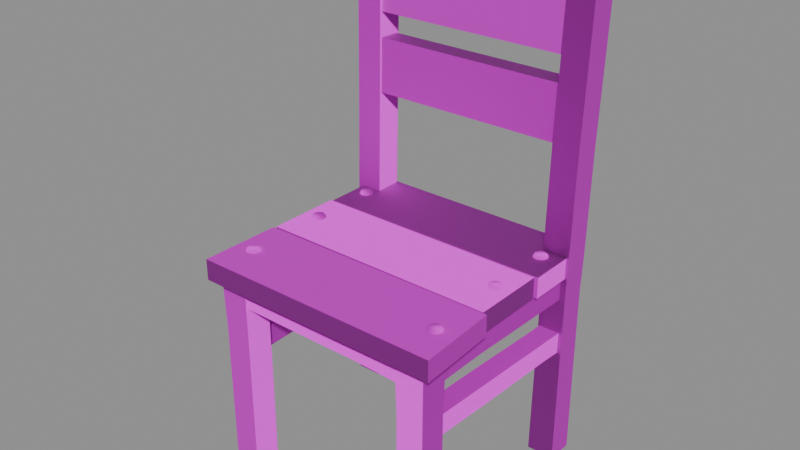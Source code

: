 # Source: chair_1.blend  (saved by Blender 5.1.30; exported with 4.5.12 LTS)
import bpy
from mathutils import Matrix  # noqa: F401  (used for matrix-valued properties, if any)

bpy.ops.wm.read_factory_settings(use_empty=True)
scene = bpy.context.scene
scene.name = 'Scene'

# ---- images (referenced by path relative to the original .blend; pixels are not part of the script)
import os
ASSET_DIR = os.environ.get("B2B_ASSET_DIR", "")  # directory of the original .blend (textures are referenced by path, not embedded)
HERE = os.path.dirname(os.path.abspath(__file__))  # packed textures are extracted next to this script under _unpacked/

def load_image(name, relpath, width, height, colorspace="sRGB"):
    """Load a texture the original file referenced (path relative to the .blend, or extracted next to this script)."""
    p = next((c for c in (os.path.join(HERE, relpath), os.path.join(ASSET_DIR, relpath)) if relpath and os.path.exists(c)), "")
    if p:
        img = bpy.data.images.load(p, check_existing=True)
        img.name = name
    else:  # same state as the original file: an image datablock whose file is absent (Cycles renders it pink)
        img = bpy.data.images.new(name, width, height)
        img.source = "FILE"
        img.filepath = "//" + (relpath or name)
    img.colorspace_settings.name = colorspace
    return img
img_t_trim_furniture_basecolor_png = load_image('T_Trim_Furniture_BaseColor.png', 'T_Trim_Furniture_BaseColor.png', 1024, 1024, 'sRGB')
img_t_trim_furniture_normal_png = load_image('T_Trim_Furniture_Normal.png', 'T_Trim_Furniture_Normal.png', 1024, 1024, 'Non-Color')
img_t_trim_metal_basecolor_png = load_image('T_Trim_Metal_BaseColor.png', 'T_Trim_Metal_BaseColor.png', 1024, 1024, 'sRGB')
img_t_trim_metal_normal_png = load_image('T_Trim_Metal_Normal.png', 'T_Trim_Metal_Normal.png', 1024, 1024, 'Non-Color')

# ---- materials (node trees are filled in below, after node groups)
mat_mi_trim_furniture = bpy.data.materials.new('MI_Trim_Furniture')
mat_mi_trim_furniture.roughness = 0.8727
mat_mi_trim_metal = bpy.data.materials.new('MI_Trim_Metal')
mat_mi_trim_metal.roughness = 0.8727

# ---- material node trees
mat_mi_trim_furniture.use_nodes = True; mat_mi_trim_furniture.node_tree.nodes.clear()
_N = mat_mi_trim_furniture.node_tree.nodes; _L = mat_mi_trim_furniture.node_tree.links
n0 = _N.new('ShaderNodeBsdfPrincipled'); n0.name = 'Principled BSDF'; n0.location = (-200, 100)
n0.inputs[2].default_value = 0.8727
n1 = _N.new('ShaderNodeOutputMaterial'); n1.name = 'Material Output'; n1.location = (200, 100)
n2 = _N.new('ShaderNodeNormalMap'); n2.name = 'Normal Map'; n2.location = (-600, -600)
n2.label = 'Normal/Map'
n3 = _N.new('ShaderNodeTexImage'); n3.name = 'Image Texture'; n3.location = (-600, 300)
n3.image = img_t_trim_furniture_basecolor_png
n4 = _N.new('ShaderNodeTexImage'); n4.name = 'Image Texture.001'; n4.location = (-900, -1200)
n4.image = img_t_trim_furniture_normal_png
_L.new(n0.outputs[0], n1.inputs[0])
_L.new(n2.outputs[0], n0.inputs[5])
_L.new(n3.outputs[0], n0.inputs[0])
_L.new(n4.outputs[0], n2.inputs[1])
n1.is_active_output = True
mat_mi_trim_metal.use_nodes = True; mat_mi_trim_metal.node_tree.nodes.clear()
_N = mat_mi_trim_metal.node_tree.nodes; _L = mat_mi_trim_metal.node_tree.links
n0 = _N.new('ShaderNodeBsdfPrincipled'); n0.name = 'Principled BSDF'; n0.location = (-200, 100)
n0.inputs[2].default_value = 0.8727
n1 = _N.new('ShaderNodeOutputMaterial'); n1.name = 'Material Output'; n1.location = (200, 100)
n2 = _N.new('ShaderNodeNormalMap'); n2.name = 'Normal Map'; n2.location = (-600, -600)
n2.label = 'Normal/Map'
n3 = _N.new('ShaderNodeTexImage'); n3.name = 'Image Texture'; n3.location = (-600, 300)
n3.image = img_t_trim_metal_basecolor_png
n4 = _N.new('ShaderNodeTexImage'); n4.name = 'Image Texture.001'; n4.location = (-900, -1200)
n4.image = img_t_trim_metal_normal_png
_L.new(n0.outputs[0], n1.inputs[0])
_L.new(n2.outputs[0], n0.inputs[5])
_L.new(n3.outputs[0], n0.inputs[0])
_L.new(n4.outputs[0], n2.inputs[1])
n1.is_active_output = True

# ---- meshes
me_cube_180 = bpy.data.meshes.new('Cube.180')
me_cube_180.from_pydata([(0.2825, 0.2014, -0.0001396), (0.2821, 0.209, 0.48), (0.2825, 0.2635, -0.002706), (0.2821, 0.2702, 0.4775), (0.2204, 0.2014, -0.0001396), (0.2208, 0.209, 0.48), (0.2204, 0.2635, -0.002706), (0.2208, 0.2702, 0.4775), (0.2814, 0.2057, 0.2478), (0.2814, 0.2656, 0.2453), (0.2215, 0.2656, 0.2453), (0.2215, 0.2057, 0.2478), (0.2807, 0.209, 0.402), (0.2807, 0.2675, 0.3995), (0.2222, 0.2675, 0.3995), (0.2222, 0.209, 0.402), (0.2601, -0.17, -0.001575), (0.2632, -0.1669, 0.4788), (0.2601, -0.2313, -0.001575), (0.2632, -0.2344, 0.4788), (0.1988, -0.17, -0.001575), (0.1957, -0.1669, 0.4788), (0.1988, -0.2313, -0.001575), (0.1957, -0.2344, 0.4788), (0.2604, -0.1698, 0.2464), (0.2604, -0.2316, 0.2464), (0.1985, -0.2316, 0.2464), (0.1985, -0.1698, 0.2464), (0.2617, -0.1685, 0.4007), (0.2617, -0.2329, 0.4007), (0.1973, -0.2329, 0.4007), (0.1973, -0.1685, 0.4007), (0.29, 0.2302, 1.12), (0.2903, 0.2913, 1.113), (0.229, 0.2915, 1.114), (0.2288, 0.2305, 1.121), (0.2258, 0.2248, 1.034), (0.226, 0.2858, 1.027), (0.2872, 0.2856, 1.026), (0.287, 0.2245, 1.033), (0.2217, 0.2763, 0.7198), (0.2829, 0.2151, 0.7223), (0.2217, 0.2151, 0.7223), (0.2829, 0.2763, 0.7198), (0.2602, -0.2314, 0.3236), (0.1988, -0.2314, 0.3236), (0.1988, -0.17, 0.3236), (0.2602, -0.17, 0.3236), (-0.2825, 0.2014, -0.0001396), (-0.2821, 0.209, 0.48), (-0.2825, 0.2635, -0.002706), (-0.2821, 0.2702, 0.4775), (-0.2204, 0.2014, -0.0001396), (-0.2208, 0.209, 0.48), (-0.2204, 0.2635, -0.002706), (-0.2208, 0.2702, 0.4775), (-0.2814, 0.2057, 0.2478), (-0.2814, 0.2656, 0.2453), (-0.2215, 0.2656, 0.2453), (-0.2215, 0.2057, 0.2478), (-0.2807, 0.209, 0.402), (-0.2807, 0.2675, 0.3995), (-0.2222, 0.2675, 0.3995), (-0.2222, 0.209, 0.402), (-0.2601, -0.17, -0.001575), (-0.2632, -0.1669, 0.4788), (-0.2601, -0.2313, -0.001575), (-0.2632, -0.2344, 0.4788), (-0.1988, -0.17, -0.001575), (-0.1957, -0.1669, 0.4788), (-0.1988, -0.2313, -0.001575), (-0.1957, -0.2344, 0.4788), (-0.2604, -0.1698, 0.2464), (-0.2604, -0.2316, 0.2464), (-0.1985, -0.2316, 0.2464), (-0.1985, -0.1698, 0.2464), (-0.2617, -0.1685, 0.4007), (-0.2617, -0.2329, 0.4007), (-0.1973, -0.2329, 0.4007), (-0.1973, -0.1685, 0.4007), (-0.29, 0.2302, 1.12), (-0.2903, 0.2913, 1.113), (-0.229, 0.2915, 1.114), (-0.2288, 0.2305, 1.121), (-0.2258, 0.2248, 1.034), (-0.226, 0.2858, 1.027), (-0.2872, 0.2856, 1.026), (-0.287, 0.2245, 1.033), (-0.2217, 0.2763, 0.7198), (-0.2829, 0.2151, 0.7223), (-0.2217, 0.2151, 0.7223), (-0.2829, 0.2763, 0.7198), (-0.2602, -0.2314, 0.3236), (-0.1988, -0.2314, 0.3236), (-0.1988, -0.17, 0.3236), (-0.2602, -0.17, 0.3236), (0.2556, -0.2198, 0.2717), (0.2749, 0.2474, 0.2708), (0.2556, -0.2198, 0.3191), (0.2749, 0.2474, 0.32), (0.2083, -0.2179, 0.2717), (0.2258, 0.2493, 0.2708), (0.2083, -0.2179, 0.3191), (0.2258, 0.2493, 0.32), (0.2642, -0.01197, 0.2713), (0.2642, -0.01197, 0.3195), (0.2161, -0.01008, 0.3195), (0.2161, -0.01008, 0.2713), (0.2704, 0.1603, 0.2719), (0.2704, 0.1603, 0.3189), (0.2235, 0.1621, 0.3189), (0.2235, 0.1621, 0.2719), (-0.2556, -0.2198, 0.2717), (-0.2749, 0.2474, 0.2708), (-0.2556, -0.2198, 0.3191), (-0.2749, 0.2474, 0.32), (-0.2083, -0.2179, 0.2717), (-0.2258, 0.2493, 0.2708), (-0.2083, -0.2179, 0.3191), (-0.2258, 0.2493, 0.32), (-0.2642, -0.01197, 0.2713), (-0.2642, -0.01197, 0.3195), (-0.2161, -0.01008, 0.3195), (-0.2161, -0.01008, 0.2713), (-0.2704, 0.1603, 0.2719), (-0.2704, 0.1603, 0.3189), (-0.2235, 0.1621, 0.3189), (-0.2235, 0.1621, 0.2719), (-0.2681, 0.1057, 0.4501), (-0.2681, 0.1057, 0.4981), (-0.2681, 0.275, 0.4501), (-0.2681, 0.275, 0.4981), (0.2764, 0.1071, 0.4501), (0.2764, 0.1071, 0.4981), (0.2764, 0.2764, 0.4501), (0.2764, 0.2764, 0.4981), (-0.2291, 0.2246, 0.8544), (-0.2291, 0.275, 0.8526), (-0.2291, 0.2203, 0.7315), (-0.2291, 0.2707, 0.7297), (0.2291, 0.2246, 0.8544), (0.2291, 0.275, 0.8526), (0.2291, 0.2203, 0.7315), (0.2291, 0.2707, 0.7297), (0.2291, 0.2677, 0.9087), (0.2291, 0.2264, 0.9105), (0.2291, 0.2715, 1.032), (0.2291, 0.2302, 1.033), (-0.2291, 0.2677, 0.9087), (-0.2291, 0.2264, 0.9105), (-0.2291, 0.2715, 1.032), (-0.2291, 0.2302, 1.033), (0.2698, 0.1034, 0.4501), (0.2698, 0.1034, 0.4981), (0.2698, -0.0659, 0.4501), (0.2698, -0.0659, 0.4981), (-0.2729, 0.1034, 0.4501), (-0.2729, 0.1034, 0.4981), (-0.2729, -0.0659, 0.4501), (-0.2729, -0.0659, 0.4981), (-0.2766, -0.07095, 0.4501), (-0.2766, -0.07095, 0.4981), (-0.2791, -0.2574, 0.4501), (-0.2791, -0.2574, 0.4981), (0.2799, -0.06827, 0.4501), (0.2799, -0.06827, 0.4981), (0.2898, -0.2545, 0.4501), (0.2898, -0.2545, 0.4981), (-0.2193, -0.1748, 0.4588), (0.2334, -0.1722, 0.4619), (-0.2193, -0.2265, 0.4588), (0.2334, -0.2291, 0.4619), (-0.2193, -0.1748, 0.3975), (0.2334, -0.1722, 0.3944), (-0.2193, -0.2265, 0.3975), (0.2334, -0.2291, 0.3944), (0.01445, -0.1746, 0.4591), (0.01445, -0.2268, 0.4591), (0.01445, -0.2268, 0.3972), (0.01445, -0.1746, 0.3972), (0.1599, -0.1735, 0.4603), (0.1599, -0.2278, 0.4603), (0.1599, -0.2278, 0.3959), (0.1599, -0.1735, 0.3959), (0.08716, -0.2266, 0.4588), (0.08716, -0.2266, 0.3974), (0.08716, -0.1748, 0.3974), (0.08716, -0.1748, 0.4588), (-0.2189, 0.2458, 0.4588), (-0.2095, -0.2069, 0.4619), (-0.2646, 0.2451, 0.4588), (-0.2599, -0.2077, 0.4619), (-0.2189, 0.2458, 0.3975), (-0.2095, -0.2069, 0.3944), (-0.2646, 0.2451, 0.3975), (-0.2599, -0.2077, 0.3944), (-0.215, 0.01204, 0.4591), (-0.2612, 0.01131, 0.4591), (-0.2612, 0.01131, 0.3972), (-0.215, 0.01204, 0.3972), (-0.2118, -0.1334, 0.4603), (-0.2599, -0.1341, 0.4603), (-0.2599, -0.1341, 0.3959), (-0.2118, -0.1334, 0.3959), (-0.2599, -0.06139, 0.4588), (-0.2599, -0.06139, 0.3974), (-0.214, -0.06067, 0.3974), (-0.214, -0.06067, 0.4588), (0.2686, 0.2532, 0.4588), (0.2588, -0.1994, 0.4619), (0.2228, 0.2544, 0.4588), (0.2084, -0.1981, 0.4619), (0.2686, 0.2532, 0.3975), (0.2588, -0.1994, 0.3944), (0.2228, 0.2544, 0.3975), (0.2084, -0.1981, 0.3944), (0.2625, 0.01952, 0.4591), (0.2164, 0.02075, 0.4591), (0.2164, 0.02075, 0.3972), (0.2625, 0.01952, 0.3972), (0.2596, -0.1259, 0.4603), (0.2115, -0.1246, 0.4603), (0.2115, -0.1246, 0.3959), (0.2596, -0.1259, 0.3959), (0.2146, -0.05194, 0.4588), (0.2146, -0.05194, 0.3974), (0.2604, -0.05317, 0.3974), (0.2604, -0.05317, 0.4588), (0.2373, -0.1835, 0.503), (0.2373, -0.1902, 0.4905), (0.2473, -0.1793, 0.503), (0.2521, -0.1841, 0.4905), (0.2515, -0.1693, 0.503), (0.2582, -0.1693, 0.4905), (0.2473, -0.1592, 0.503), (0.2521, -0.1545, 0.4905), (0.2373, -0.155, 0.503), (0.2373, -0.1483, 0.4905), (0.2272, -0.1592, 0.503), (0.2225, -0.1545, 0.4905), (0.2231, -0.1693, 0.503), (0.2164, -0.1693, 0.4905), (0.2272, -0.1793, 0.503), (0.2225, -0.1841, 0.4905), (0.2421, 0.01654, 0.503), (0.2469, 0.01193, 0.4905), (0.246, 0.0267, 0.503), (0.2527, 0.02688, 0.4905), (0.2415, 0.03664, 0.503), (0.2461, 0.0415, 0.4905), (0.2314, 0.04053, 0.503), (0.2312, 0.04723, 0.4905), (0.2214, 0.03611, 0.503), (0.2166, 0.04072, 0.4905), (0.2175, 0.02595, 0.503), (0.2108, 0.02577, 0.4905), (0.222, 0.01601, 0.503), (0.2174, 0.01115, 0.4905), (0.2321, 0.01211, 0.503), (0.2323, 0.005413, 0.4905), (0.2421, 0.1737, 0.503), (0.2469, 0.1691, 0.4905), (0.246, 0.1838, 0.503), (0.2527, 0.184, 0.4905), (0.2415, 0.1938, 0.503), (0.2461, 0.1986, 0.4905), (0.2314, 0.1977, 0.503), (0.2312, 0.2044, 0.4905), (0.2214, 0.1932, 0.503), (0.2166, 0.1979, 0.4905), (0.2175, 0.1831, 0.503), (0.2108, 0.1829, 0.4905), (0.222, 0.1731, 0.503), (0.2174, 0.1683, 0.4905), (0.2321, 0.1692, 0.503), (0.2323, 0.1625, 0.4905), (-0.2259, 0.03597, 0.503), (-0.221, 0.04052, 0.4905), (-0.2358, 0.04053, 0.503), (-0.2356, 0.04723, 0.4905), (-0.246, 0.03676, 0.503), (-0.2506, 0.04168, 0.4905), (-0.2506, 0.02688, 0.503), (-0.2573, 0.02715, 0.4905), (-0.2468, 0.01667, 0.503), (-0.2517, 0.01212, 0.4905), (-0.2369, 0.01212, 0.503), (-0.2372, 0.005422, 0.4905), (-0.2267, 0.01588, 0.503), (-0.2222, 0.01096, 0.4905), (-0.2222, 0.02577, 0.503), (-0.2155, 0.0255, 0.4905), (-0.2259, 0.1931, 0.503), (-0.221, 0.1977, 0.4905), (-0.2358, 0.1977, 0.503), (-0.2356, 0.2044, 0.4905), (-0.246, 0.1939, 0.503), (-0.2506, 0.1988, 0.4905), (-0.2506, 0.184, 0.503), (-0.2573, 0.1843, 0.4905), (-0.2468, 0.1738, 0.503), (-0.2517, 0.1693, 0.4905), (-0.2369, 0.1693, 0.503), (-0.2372, 0.1626, 0.4905), (-0.2267, 0.173, 0.503), (-0.2222, 0.1681, 0.4905), (-0.2222, 0.1829, 0.503), (-0.2155, 0.1826, 0.4905), (-0.2217, -0.1757, 0.503), (-0.2157, -0.1787, 0.4905), (-0.2209, -0.1648, 0.503), (-0.2145, -0.1627, 0.4905), (-0.228, -0.1566, 0.503), (-0.225, -0.1506, 0.4905), (-0.2389, -0.1558, 0.503), (-0.241, -0.1494, 0.4905), (-0.2471, -0.1629, 0.503), (-0.2531, -0.1599, 0.4905), (-0.2479, -0.1737, 0.503), (-0.2543, -0.1758, 0.4905), (-0.2408, -0.182, 0.503), (-0.2438, -0.1879, 0.4905), (-0.2299, -0.1828, 0.503), (-0.2278, -0.1891, 0.4905)], [], [(12, 13, 3, 1), (13, 14, 7, 3), (14, 15, 5, 7), (15, 12, 1, 5), (2, 0, 4, 6), (37, 36, 35, 34), (4, 0, 8, 11), (6, 4, 11, 10), (2, 6, 10, 9), (0, 2, 9, 8), (11, 8, 12, 15), (10, 11, 15, 14), (9, 10, 14, 13), (8, 9, 13, 12), (28, 17, 19, 29), (29, 19, 23, 30), (30, 23, 21, 31), (31, 21, 17, 28), (18, 22, 20, 16), (23, 19, 17, 21), (20, 27, 24, 16), (22, 26, 27, 20), (18, 25, 26, 22), (16, 24, 25, 18), (46, 31, 28, 47), (45, 30, 31, 46), (44, 29, 30, 45), (47, 28, 29, 44), (34, 35, 32, 33), (39, 38, 33, 32), (36, 39, 32, 35), (38, 37, 34, 33), (43, 40, 37, 38), (42, 41, 39, 36), (41, 43, 38, 39), (40, 42, 36, 37), (7, 5, 42, 40), (1, 3, 43, 41), (5, 1, 41, 42), (3, 7, 40, 43), (24, 47, 44, 25), (25, 44, 45, 26), (26, 45, 46, 27), (27, 46, 47, 24), (60, 49, 51, 61), (61, 51, 55, 62), (62, 55, 53, 63), (63, 53, 49, 60), (50, 54, 52, 48), (85, 82, 83, 84), (52, 59, 56, 48), (54, 58, 59, 52), (50, 57, 58, 54), (48, 56, 57, 50), (59, 63, 60, 56), (58, 62, 63, 59), (57, 61, 62, 58), (56, 60, 61, 57), (76, 77, 67, 65), (77, 78, 71, 67), (78, 79, 69, 71), (79, 76, 65, 69), (66, 64, 68, 70), (71, 69, 65, 67), (68, 64, 72, 75), (70, 68, 75, 74), (66, 70, 74, 73), (64, 66, 73, 72), (94, 95, 76, 79), (93, 94, 79, 78), (92, 93, 78, 77), (95, 92, 77, 76), (82, 81, 80, 83), (87, 80, 81, 86), (84, 83, 80, 87), (86, 81, 82, 85), (91, 86, 85, 88), (90, 84, 87, 89), (89, 87, 86, 91), (88, 85, 84, 90), (55, 88, 90, 53), (49, 89, 91, 51), (53, 90, 89, 49), (51, 91, 88, 55), (72, 73, 92, 95), (73, 74, 93, 92), (74, 75, 94, 93), (75, 72, 95, 94), (108, 97, 99, 109), (109, 99, 103, 110), (110, 103, 101, 111), (111, 101, 97, 108), (98, 102, 100, 96), (103, 99, 97, 101), (100, 107, 104, 96), (102, 106, 107, 100), (98, 105, 106, 102), (96, 104, 105, 98), (107, 111, 108, 104), (106, 110, 111, 107), (105, 109, 110, 106), (104, 108, 109, 105), (124, 125, 115, 113), (125, 126, 119, 115), (126, 127, 117, 119), (127, 124, 113, 117), (114, 112, 116, 118), (119, 117, 113, 115), (116, 112, 120, 123), (118, 116, 123, 122), (114, 118, 122, 121), (112, 114, 121, 120), (123, 120, 124, 127), (122, 123, 127, 126), (121, 122, 126, 125), (120, 121, 125, 124), (128, 129, 131, 130), (130, 131, 135, 134), (134, 135, 133, 132), (132, 133, 129, 128), (130, 134, 132, 128), (135, 131, 129, 133), (136, 137, 139, 138), (138, 139, 143, 142), (142, 143, 141, 140), (140, 141, 137, 136), (138, 142, 140, 136), (143, 139, 137, 141), (149, 145, 147, 151), (149, 148, 144, 145), (151, 150, 148, 149), (147, 146, 150, 151), (144, 148, 150, 146), (145, 144, 146, 147), (152, 153, 155, 154), (154, 155, 159, 158), (158, 159, 157, 156), (156, 157, 153, 152), (154, 158, 156, 152), (159, 155, 153, 157), (160, 162, 163, 161), (162, 166, 167, 163), (166, 164, 165, 167), (164, 160, 161, 165), (162, 160, 164, 166), (167, 165, 161, 163), (190, 194, 198, 197), (181, 182, 175, 171), (182, 183, 173, 175), (183, 180, 169, 173), (194, 192, 199, 198), (192, 188, 196, 199), (172, 168, 176, 179), (174, 172, 179, 178), (170, 174, 178, 177), (203, 200, 189, 193), (186, 187, 180, 183), (185, 186, 183, 182), (184, 185, 182, 181), (202, 203, 193, 195), (201, 202, 195, 191), (177, 178, 185, 184), (178, 179, 186, 185), (179, 176, 187, 186), (206, 207, 200, 203), (205, 206, 203, 202), (204, 205, 202, 201), (197, 198, 205, 204), (198, 199, 206, 205), (199, 196, 207, 206), (210, 214, 218, 217), (214, 212, 219, 218), (212, 208, 216, 219), (223, 220, 209, 213), (222, 223, 213, 215), (221, 222, 215, 211), (226, 227, 220, 223), (225, 226, 223, 222), (224, 225, 222, 221), (217, 218, 225, 224), (218, 219, 226, 225), (219, 216, 227, 226), (228, 229, 231, 230), (230, 231, 233, 232), (232, 233, 235, 234), (234, 235, 237, 236), (236, 237, 239, 238), (238, 239, 241, 240), (240, 241, 243, 242), (242, 243, 229, 228), (228, 230, 232, 234, 236, 238, 240, 242), (244, 245, 247, 246), (246, 247, 249, 248), (248, 249, 251, 250), (250, 251, 253, 252), (252, 253, 255, 254), (254, 255, 257, 256), (256, 257, 259, 258), (258, 259, 245, 244), (244, 246, 248, 250, 252, 254, 256, 258), (260, 261, 263, 262), (262, 263, 265, 264), (264, 265, 267, 266), (266, 267, 269, 268), (268, 269, 271, 270), (270, 271, 273, 272), (272, 273, 275, 274), (274, 275, 261, 260), (260, 262, 264, 266, 268, 270, 272, 274), (276, 277, 279, 278), (278, 279, 281, 280), (280, 281, 283, 282), (282, 283, 285, 284), (284, 285, 287, 286), (286, 287, 289, 288), (288, 289, 291, 290), (290, 291, 277, 276), (276, 278, 280, 282, 284, 286, 288, 290), (292, 293, 295, 294), (294, 295, 297, 296), (296, 297, 299, 298), (298, 299, 301, 300), (300, 301, 303, 302), (302, 303, 305, 304), (304, 305, 307, 306), (306, 307, 293, 292), (292, 294, 296, 298, 300, 302, 304, 306), (308, 309, 311, 310), (310, 311, 313, 312), (312, 313, 315, 314), (314, 315, 317, 316), (316, 317, 319, 318), (318, 319, 321, 320), (320, 321, 323, 322), (322, 323, 309, 308), (308, 310, 312, 314, 316, 318, 320, 322)])
me_cube_180.polygons.foreach_set('use_smooth', [True] * 236)
me_cube_180.polygons.foreach_set('material_index', [0, 0, 0, 0, 0, 0, 0, 0, 0, 0, 0, 0, 0, 0, 0, 0, 0, 0, 0, 0, 0, 0, 0, 0, 0, 0, 0, 0, 0, 0, 0, 0, 0, 0, 0, 0, 0, 0, 0, 0, 0, 0, 0, 0, 0, 0, 0, 0, 0, 0, 0, 0, 0, 0, 0, 0, 0, 0, 0, 0, 0, 0, 0, 0, 0, 0, 0, 0, 0, 0, 0, 0, 0, 0, 0, 0, 0, 0, 0, 0, 0, 0, 0, 0, 0, 0, 0, 0, 0, 0, 0, 0, 0, 0, 0, 0, 0, 0, 0, 0, 0, 0, 0, 0, 0, 0, 0, 0, 0, 0, 0, 0, 0, 0, 0, 0, 0, 0, 0, 0, 0, 0, 0, 0, 0, 0, 0, 0, 0, 0, 0, 0, 0, 0, 0, 0, 0, 0, 0, 0, 0, 0, 0, 0, 0, 0, 0, 0, 0, 0, 0, 0, 0, 0, 0, 0, 0, 0, 0, 0, 0, 0, 0, 0, 0, 0, 0, 0, 0, 0, 0, 0, 0, 0, 0, 0, 0, 0, 0, 0, 0, 0, 1, 1, 1, 1, 1, 1, 1, 1, 1, 1, 1, 1, 1, 1, 1, 1, 1, 1, 1, 1, 1, 1, 1, 1, 1, 1, 1, 1, 1, 1, 1, 1, 1, 1, 1, 1, 1, 1, 1, 1, 1, 1, 1, 1, 1, 1, 1, 1, 1, 1, 1, 1, 1, 1])
_k = set([(0, 2), (0, 4), (0, 8), (1, 12), (1, 41), (2, 6), (2, 9), (3, 13), (3, 43), (4, 6), (4, 11), (5, 15), (5, 42), (6, 10), (7, 14), (7, 40), (8, 12), (9, 13), (10, 14), (11, 15), (16, 18), (16, 20), (16, 24), (17, 19), (17, 21), (17, 28), (18, 22), (18, 25), (19, 23), (19, 29), (20, 22), (20, 27), (21, 23), (21, 31), (22, 26), (23, 30), (24, 47), (25, 44), (26, 45), (27, 46), (28, 47), (29, 44), (30, 45), (31, 46), (32, 33), (32, 35), (32, 39), (33, 34), (33, 38), (34, 35), (34, 37), (35, 36), (36, 42), (37, 40), (38, 43), (39, 41), (48, 50), (48, 52), (48, 56), (49, 60), (49, 89), (50, 54), (50, 57), (51, 61), (51, 91), (52, 54), (52, 59), (53, 63), (53, 90), (54, 58), (55, 62), (55, 88), (56, 60), (57, 61), (58, 62), (59, 63), (64, 66), (64, 68), (64, 72), (65, 67), (65, 69), (65, 76), (66, 70), (66, 73), (67, 71), (67, 77), (68, 70), (68, 75), (69, 71), (69, 79), (70, 74), (71, 78), (72, 95), (73, 92), (74, 93), (75, 94), (76, 95), (77, 92), (78, 93), (79, 94), (80, 81), (80, 83), (80, 87), (81, 82), (81, 86), (82, 83), (82, 85), (83, 84), (84, 90), (85, 88), (86, 91), (87, 89), (96, 98), (96, 100), (96, 104), (97, 99), (97, 101), (97, 108), (98, 102), (98, 105), (99, 103), (99, 109), (100, 102), (100, 107), (101, 103), (101, 111), (102, 106), (103, 110), (104, 108), (105, 109), (106, 110), (107, 111), (112, 114), (112, 116), (112, 120), (113, 115), (113, 117), (113, 124), (114, 118), (114, 121), (115, 119), (115, 125), (116, 118), (116, 123), (117, 119), (117, 127), (118, 122), (119, 126), (120, 124), (121, 125), (122, 126), (123, 127), (128, 129), (128, 130), (128, 132), (129, 131), (129, 133), (130, 131), (130, 134), (131, 135), (132, 133), (132, 134), (133, 135), (134, 135), (136, 137), (136, 138), (136, 140), (137, 139), (137, 141), (138, 139), (138, 142), (139, 143), (140, 141), (140, 142), (141, 143), (142, 143), (144, 145), (144, 146), (144, 148), (145, 147), (145, 149), (146, 147), (146, 150), (147, 151), (148, 149), (148, 150), (149, 151), (150, 151), (152, 153), (152, 154), (152, 156), (153, 155), (153, 157), (154, 155), (154, 158), (155, 159), (156, 157), (156, 158), (157, 159), (158, 159), (160, 161), (160, 162), (160, 164), (161, 163), (161, 165), (162, 163), (162, 166), (163, 167), (164, 165), (164, 166), (165, 167), (166, 167), (172, 179), (173, 183), (174, 178), (175, 182), (178, 185), (179, 186), (182, 185), (183, 186), (192, 199), (193, 203), (194, 198), (195, 202), (198, 205), (199, 206), (202, 205), (203, 206), (212, 219), (213, 223), (214, 218), (215, 222), (218, 225), (219, 226), (222, 225), (223, 226)])
me_cube_180.attributes.new('sharp_edge', 'BOOLEAN', 'EDGE').data.foreach_set('value', [ (min(e.vertices), max(e.vertices)) in _k for e in me_cube_180.edges])
_uv = me_cube_180.uv_layers.new(name='UVMap')
_uv.uv.foreach_set('vector', [0.6732, 0.4448, 0.6732, 0.3946, 0.7037, 0.3946, 0.7037, 0.4448, 0.7982, 0.3972, 0.7982, 0.4415, 0.7677, 0.4415, 0.7677, 0.3972, 0.6735, 0.4448, 0.6735, 0.3946, 0.704, 0.3946, 0.704, 0.4448, 0.7981, 0.3972, 0.7981, 0.4415, 0.7674, 0.4415, 0.7674, 0.3972, 0.1, 0.1629, 0.1, 0.2547, 0.1918, 0.2547, 0.1918, 0.1629, 0.889, 0.4448, 0.889, 0.3946, 0.9535, 0.3946, 0.9535, 0.4448, 0.9563, 0.3972, 0.9563, 0.4415, 0.8588, 0.4415, 0.8588, 0.3972, 0.5163, 0.4448, 0.5163, 0.3946, 0.6132, 0.3946, 0.6132, 0.4448, 0.9554, 0.3972, 0.9554, 0.4415, 0.8585, 0.4415, 0.8585, 0.3972, 0.5161, 0.4448, 0.5161, 0.3946, 0.613, 0.3946, 0.613, 0.4448, 0.8588, 0.3972, 0.8588, 0.4415, 0.7981, 0.4415, 0.7981, 0.3972, 0.6132, 0.4448, 0.6132, 0.3946, 0.6735, 0.3946, 0.6735, 0.4448, 0.8585, 0.3972, 0.8585, 0.4415, 0.7982, 0.4415, 0.7982, 0.3972, 0.613, 0.4448, 0.613, 0.3946, 0.6732, 0.3946, 0.6732, 0.4448, 0.586, 0.4426, 0.5142, 0.4426, 0.5142, 0.396, 0.586, 0.396, 0.8905, 0.3974, 0.9623, 0.3974, 0.9623, 0.444, 0.8905, 0.444, 0.8904, 0.3974, 0.9622, 0.3974, 0.9622, 0.444, 0.8904, 0.444, 0.8904, 0.3974, 0.9622, 0.3974, 0.9622, 0.444, 0.8904, 0.444, 0.1, 0.1629, 0.1918, 0.1629, 0.1918, 0.2547, 0.1, 0.2547, 0.1, 0.1629, 0.1918, 0.1629, 0.1918, 0.2547, 0.1, 0.2547, 0.5197, 0.3974, 0.7485, 0.3974, 0.7485, 0.444, 0.5197, 0.444, 0.5197, 0.3974, 0.7485, 0.3974, 0.7485, 0.444, 0.5197, 0.444, 0.5197, 0.3974, 0.7485, 0.3974, 0.7485, 0.444, 0.5197, 0.444, 0.9568, 0.4426, 0.728, 0.4426, 0.728, 0.396, 0.9568, 0.396, 0.8194, 0.3974, 0.8904, 0.3974, 0.8904, 0.444, 0.8194, 0.444, 0.8194, 0.3974, 0.8904, 0.3974, 0.8904, 0.444, 0.8194, 0.444, 0.8195, 0.3974, 0.8905, 0.3974, 0.8905, 0.444, 0.8195, 0.444, 0.657, 0.4426, 0.586, 0.4426, 0.586, 0.396, 0.657, 0.396, 0.09904, 0.2544, 0.09904, 0.1626, 0.1906, 0.1627, 0.1906, 0.2545, 0.8887, 0.4448, 0.8887, 0.3946, 0.9532, 0.3946, 0.9532, 0.4448, 0.5818, 0.3972, 0.5818, 0.4415, 0.5172, 0.4415, 0.5172, 0.3972, 0.5818, 0.3972, 0.5818, 0.4415, 0.5172, 0.4415, 0.5172, 0.3972, 0.6729, 0.3972, 0.6729, 0.4415, 0.5818, 0.4415, 0.5818, 0.3972, 0.6721, 0.3972, 0.6721, 0.4415, 0.5818, 0.4415, 0.5818, 0.3972, 0.7984, 0.4448, 0.7984, 0.3946, 0.8887, 0.3946, 0.8887, 0.4448, 0.7987, 0.4448, 0.7987, 0.3946, 0.889, 0.3946, 0.889, 0.4448, 0.704, 0.4448, 0.704, 0.3946, 0.7987, 0.3946, 0.7987, 0.4448, 0.7037, 0.4448, 0.7037, 0.3946, 0.7984, 0.3946, 0.7984, 0.4448, 0.7674, 0.3972, 0.7674, 0.4415, 0.6721, 0.4415, 0.6721, 0.3972, 0.7677, 0.3972, 0.7677, 0.4415, 0.6729, 0.4415, 0.6729, 0.3972, 0.728, 0.4426, 0.657, 0.4426, 0.657, 0.396, 0.728, 0.396, 0.7485, 0.3974, 0.8195, 0.3974, 0.8195, 0.444, 0.7485, 0.444, 0.7485, 0.3974, 0.8194, 0.3974, 0.8194, 0.444, 0.7485, 0.444, 0.7485, 0.3974, 0.8194, 0.3974, 0.8194, 0.444, 0.7485, 0.444, 0.6732, 0.4448, 0.7037, 0.4448, 0.7037, 0.3946, 0.6732, 0.3946, 0.7982, 0.3972, 0.7677, 0.3972, 0.7677, 0.4415, 0.7982, 0.4415, 0.6735, 0.4448, 0.704, 0.4448, 0.704, 0.3946, 0.6735, 0.3946, 0.7981, 0.3972, 0.7674, 0.3972, 0.7674, 0.4415, 0.7981, 0.4415, 0.1, 0.1629, 0.1918, 0.1629, 0.1918, 0.2547, 0.1, 0.2547, 0.889, 0.4448, 0.9535, 0.4448, 0.9535, 0.3946, 0.889, 0.3946, 0.9563, 0.3972, 0.8588, 0.3972, 0.8588, 0.4415, 0.9563, 0.4415, 0.5163, 0.4448, 0.6132, 0.4448, 0.6132, 0.3946, 0.5163, 0.3946, 0.9554, 0.3972, 0.8585, 0.3972, 0.8585, 0.4415, 0.9554, 0.4415, 0.5161, 0.4448, 0.613, 0.4448, 0.613, 0.3946, 0.5161, 0.3946, 0.8588, 0.3972, 0.7981, 0.3972, 0.7981, 0.4415, 0.8588, 0.4415, 0.6132, 0.4448, 0.6735, 0.4448, 0.6735, 0.3946, 0.6132, 0.3946, 0.8585, 0.3972, 0.7982, 0.3972, 0.7982, 0.4415, 0.8585, 0.4415, 0.613, 0.4448, 0.6732, 0.4448, 0.6732, 0.3946, 0.613, 0.3946, 0.586, 0.4426, 0.586, 0.396, 0.5142, 0.396, 0.5142, 0.4426, 0.8905, 0.3974, 0.8905, 0.444, 0.9623, 0.444, 0.9623, 0.3974, 0.8904, 0.3974, 0.8904, 0.444, 0.9622, 0.444, 0.9622, 0.3974, 0.8904, 0.3974, 0.8904, 0.444, 0.9622, 0.444, 0.9622, 0.3974, 0.1, 0.1629, 0.1, 0.2547, 0.1918, 0.2547, 0.1918, 0.1629, 0.1, 0.1629, 0.1, 0.2547, 0.1918, 0.2547, 0.1918, 0.1629, 0.5197, 0.3974, 0.5197, 0.444, 0.7485, 0.444, 0.7485, 0.3974, 0.5197, 0.3974, 0.5197, 0.444, 0.7485, 0.444, 0.7485, 0.3974, 0.5197, 0.3974, 0.5197, 0.444, 0.7485, 0.444, 0.7485, 0.3974, 0.9568, 0.4426, 0.9568, 0.396, 0.728, 0.396, 0.728, 0.4426, 0.8194, 0.3974, 0.8194, 0.444, 0.8904, 0.444, 0.8904, 0.3974, 0.8194, 0.3974, 0.8194, 0.444, 0.8904, 0.444, 0.8904, 0.3974, 0.8195, 0.3974, 0.8195, 0.444, 0.8905, 0.444, 0.8905, 0.3974, 0.657, 0.4426, 0.657, 0.396, 0.586, 0.396, 0.586, 0.4426, 0.09904, 0.2544, 0.1906, 0.2545, 0.1906, 0.1627, 0.09904, 0.1626, 0.8887, 0.4448, 0.9532, 0.4448, 0.9532, 0.3946, 0.8887, 0.3946, 0.5818, 0.3972, 0.5172, 0.3972, 0.5172, 0.4415, 0.5818, 0.4415, 0.5818, 0.3972, 0.5172, 0.3972, 0.5172, 0.4415, 0.5818, 0.4415, 0.6729, 0.3972, 0.5818, 0.3972, 0.5818, 0.4415, 0.6729, 0.4415, 0.6721, 0.3972, 0.5818, 0.3972, 0.5818, 0.4415, 0.6721, 0.4415, 0.7984, 0.4448, 0.8887, 0.4448, 0.8887, 0.3946, 0.7984, 0.3946, 0.7987, 0.4448, 0.889, 0.4448, 0.889, 0.3946, 0.7987, 0.3946, 0.704, 0.4448, 0.7987, 0.4448, 0.7987, 0.3946, 0.704, 0.3946, 0.7037, 0.4448, 0.7984, 0.4448, 0.7984, 0.3946, 0.7037, 0.3946, 0.7674, 0.3972, 0.6721, 0.3972, 0.6721, 0.4415, 0.7674, 0.4415, 0.7677, 0.3972, 0.6729, 0.3972, 0.6729, 0.4415, 0.7677, 0.4415, 0.728, 0.4426, 0.728, 0.396, 0.657, 0.396, 0.657, 0.4426, 0.7485, 0.3974, 0.7485, 0.444, 0.8195, 0.444, 0.8195, 0.3974, 0.7485, 0.3974, 0.7485, 0.444, 0.8194, 0.444, 0.8194, 0.3974, 0.7485, 0.3974, 0.7485, 0.444, 0.8194, 0.444, 0.8194, 0.3974, 0.5978, 0.4447, 0.517, 0.4447, 0.517, 0.3971, 0.5978, 0.3971, 0.5978, 0.4447, 0.517, 0.4447, 0.517, 0.3971, 0.5978, 0.3971, 0.5978, 0.4447, 0.517, 0.4447, 0.517, 0.3971, 0.5978, 0.3971, 0.8695, 0.3971, 0.9503, 0.3971, 0.9503, 0.4447, 0.8695, 0.4447, 0.1, 0.1629, 0.1918, 0.1629, 0.1918, 0.2547, 0.1, 0.2547, 0.1, 0.1629, 0.1918, 0.1629, 0.1918, 0.2547, 0.1, 0.2547, 0.517, 0.3971, 0.7098, 0.3971, 0.7098, 0.4447, 0.517, 0.4447, 0.9503, 0.4447, 0.7575, 0.4447, 0.7575, 0.3971, 0.9503, 0.3971, 0.9503, 0.4447, 0.7575, 0.4447, 0.7575, 0.3971, 0.9503, 0.3971, 0.9502, 0.4447, 0.7575, 0.4447, 0.7575, 0.3971, 0.9502, 0.3971, 0.7098, 0.3971, 0.8695, 0.3971, 0.8695, 0.4447, 0.7098, 0.4447, 0.7575, 0.4447, 0.5978, 0.4447, 0.5978, 0.3971, 0.7575, 0.3971, 0.7575, 0.4447, 0.5978, 0.4447, 0.5978, 0.3971, 0.7575, 0.3971, 0.7575, 0.4447, 0.5978, 0.4447, 0.5978, 0.3971, 0.7575, 0.3971, 0.5978, 0.4447, 0.5978, 0.3971, 0.517, 0.3971, 0.517, 0.4447, 0.5978, 0.4447, 0.5978, 0.3971, 0.517, 0.3971, 0.517, 0.4447, 0.5978, 0.4447, 0.5978, 0.3971, 0.517, 0.3971, 0.517, 0.4447, 0.8695, 0.3971, 0.8695, 0.4447, 0.9503, 0.4447, 0.9503, 0.3971, 0.1, 0.1629, 0.1, 0.2547, 0.1918, 0.2547, 0.1918, 0.1629, 0.1, 0.1629, 0.1, 0.2547, 0.1918, 0.2547, 0.1918, 0.1629, 0.517, 0.3971, 0.517, 0.4447, 0.7098, 0.4447, 0.7098, 0.3971, 0.9503, 0.4447, 0.9503, 0.3971, 0.7575, 0.3971, 0.7575, 0.4447, 0.9503, 0.4447, 0.9503, 0.3971, 0.7575, 0.3971, 0.7575, 0.4447, 0.9502, 0.4447, 0.9502, 0.3971, 0.7575, 0.3971, 0.7575, 0.4447, 0.7098, 0.3971, 0.7098, 0.4447, 0.8695, 0.4447, 0.8695, 0.3971, 0.7575, 0.4447, 0.7575, 0.3971, 0.5978, 0.3971, 0.5978, 0.4447, 0.7575, 0.4447, 0.7575, 0.3971, 0.5978, 0.3971, 0.5978, 0.4447, 0.7575, 0.4447, 0.7575, 0.3971, 0.5978, 0.3971, 0.5978, 0.4447, 0.9536, 0.3981, 0.9536, 0.4436, 0.5169, 0.4436, 0.5169, 0.3981, 0.9536, 0.3981, 0.9536, 0.4436, 0.5169, 0.4436, 0.5169, 0.3981, 0.5169, 0.4436, 0.5169, 0.3981, 0.9536, 0.3981, 0.9536, 0.4436, 0.5169, 0.4436, 0.5169, 0.3981, 0.9536, 0.3981, 0.9536, 0.4436, 0.01549, 0.2716, 0.5452, 0.2716, 0.5452, 0.3785, 0.01549, 0.3785, 0.01549, 0.2716, 0.5452, 0.2716, 0.5452, 0.3785, 0.01549, 0.3785, 0.007993, 0.2548, 0.007993, 0.1589, 0.02898, 0.1589, 0.02898, 0.2548, 0.9503, 0.3948, 0.9503, 0.4453, 0.5186, 0.4453, 0.5186, 0.3948, 0.008318, 0.2542, 0.008318, 0.1583, 0.02888, 0.1583, 0.02888, 0.2542, 0.5186, 0.4453, 0.5186, 0.3948, 0.9503, 0.3948, 0.9503, 0.4453, 0.01549, 0.2716, 0.5452, 0.2716, 0.5452, 0.3785, 0.01549, 0.3785, 0.01549, 0.2716, 0.5452, 0.2716, 0.5452, 0.3785, 0.01549, 0.3785, 0.5452, 0.3785, 0.01549, 0.3785, 0.01549, 0.2716, 0.5452, 0.2716, 0.9503, 0.3948, 0.9503, 0.4453, 0.5186, 0.4453, 0.5186, 0.3948, 0.007993, 0.2548, 0.007993, 0.1589, 0.02898, 0.1589, 0.02898, 0.2548, 0.5186, 0.4453, 0.5186, 0.3948, 0.9503, 0.3948, 0.9503, 0.4453, 0.5452, 0.3785, 0.01549, 0.3785, 0.01549, 0.2716, 0.5452, 0.2716, 0.008318, 0.2542, 0.008318, 0.1583, 0.02888, 0.1583, 0.02888, 0.2542, 0.9536, 0.3981, 0.9536, 0.4436, 0.5169, 0.4436, 0.5169, 0.3981, 0.9536, 0.3981, 0.9536, 0.4436, 0.5169, 0.4436, 0.5169, 0.3981, 0.5169, 0.4436, 0.5169, 0.3981, 0.9536, 0.3981, 0.9536, 0.4436, 0.5169, 0.4436, 0.5169, 0.3981, 0.9536, 0.3981, 0.9536, 0.4436, 0.01549, 0.2716, 0.5452, 0.2716, 0.5452, 0.3785, 0.01549, 0.3785, 0.01549, 0.2716, 0.5452, 0.2716, 0.5452, 0.3785, 0.01549, 0.3785, 0.9536, 0.3981, 0.5169, 0.3981, 0.5169, 0.4436, 0.9536, 0.4436, 0.9536, 0.3981, 0.5169, 0.3981, 0.5169, 0.4436, 0.9536, 0.4436, 0.5169, 0.4436, 0.9536, 0.4436, 0.9536, 0.3981, 0.5169, 0.3981, 0.5169, 0.4436, 0.9536, 0.4436, 0.9536, 0.3981, 0.5169, 0.3981, 0.01549, 0.2716, 0.01549, 0.3785, 0.5452, 0.3785, 0.5452, 0.2716, 0.01549, 0.2716, 0.01549, 0.3785, 0.5452, 0.3785, 0.5452, 0.2716, 0.5197, 0.3974, 0.5197, 0.444, 0.7485, 0.444, 0.7485, 0.3974, 0.8788, 0.3974, 0.8788, 0.444, 0.9506, 0.444, 0.9506, 0.3974, 0.8788, 0.3974, 0.8788, 0.444, 0.9506, 0.444, 0.9506, 0.3974, 0.8788, 0.3974, 0.8788, 0.444, 0.9506, 0.444, 0.9506, 0.3974, 0.5197, 0.3974, 0.5197, 0.444, 0.7485, 0.444, 0.7485, 0.3974, 0.5197, 0.3974, 0.5197, 0.444, 0.7485, 0.444, 0.7485, 0.3974, 0.5197, 0.3974, 0.5197, 0.444, 0.7485, 0.444, 0.7485, 0.3974, 0.5197, 0.3974, 0.5197, 0.444, 0.7485, 0.444, 0.7485, 0.3974, 0.5197, 0.3974, 0.5197, 0.444, 0.7485, 0.444, 0.7485, 0.3974, 0.8788, 0.3974, 0.8788, 0.444, 0.9506, 0.444, 0.9506, 0.3974, 0.8194, 0.3974, 0.8194, 0.444, 0.8904, 0.444, 0.8904, 0.3974, 0.8194, 0.3974, 0.8194, 0.444, 0.8904, 0.444, 0.8904, 0.3974, 0.8195, 0.3974, 0.8195, 0.444, 0.8905, 0.444, 0.8905, 0.3974, 0.8788, 0.3974, 0.8788, 0.444, 0.9506, 0.444, 0.9506, 0.3974, 0.8788, 0.3974, 0.8788, 0.444, 0.9506, 0.444, 0.9506, 0.3974, 0.7485, 0.3974, 0.7485, 0.444, 0.8195, 0.444, 0.8195, 0.3974, 0.7485, 0.3974, 0.7485, 0.444, 0.8194, 0.444, 0.8194, 0.3974, 0.7485, 0.3974, 0.7485, 0.444, 0.8194, 0.444, 0.8194, 0.3974, 0.8194, 0.3974, 0.8194, 0.444, 0.8904, 0.444, 0.8904, 0.3974, 0.8194, 0.3974, 0.8194, 0.444, 0.8904, 0.444, 0.8904, 0.3974, 0.8195, 0.3974, 0.8195, 0.444, 0.8905, 0.444, 0.8905, 0.3974, 0.7485, 0.3974, 0.7485, 0.444, 0.8195, 0.444, 0.8195, 0.3974, 0.7485, 0.3974, 0.7485, 0.444, 0.8194, 0.444, 0.8194, 0.3974, 0.7485, 0.3974, 0.7485, 0.444, 0.8194, 0.444, 0.8194, 0.3974, 0.5197, 0.3974, 0.5197, 0.444, 0.7485, 0.444, 0.7485, 0.3974, 0.5197, 0.3974, 0.5197, 0.444, 0.7485, 0.444, 0.7485, 0.3974, 0.5197, 0.3974, 0.5197, 0.444, 0.7485, 0.444, 0.7485, 0.3974, 0.8788, 0.3974, 0.8788, 0.444, 0.9506, 0.444, 0.9506, 0.3974, 0.8788, 0.3974, 0.8788, 0.444, 0.9506, 0.444, 0.9506, 0.3974, 0.8788, 0.3974, 0.8788, 0.444, 0.9506, 0.444, 0.9506, 0.3974, 0.8194, 0.3974, 0.8194, 0.444, 0.8904, 0.444, 0.8904, 0.3974, 0.8194, 0.3974, 0.8194, 0.444, 0.8904, 0.444, 0.8904, 0.3974, 0.8195, 0.3974, 0.8195, 0.444, 0.8905, 0.444, 0.8905, 0.3974, 0.7485, 0.3974, 0.7485, 0.444, 0.8195, 0.444, 0.8195, 0.3974, 0.7485, 0.3974, 0.7485, 0.444, 0.8194, 0.444, 0.8194, 0.3974, 0.7485, 0.3974, 0.7485, 0.444, 0.8194, 0.444, 0.8194, 0.3974, 0.9014, 0.7994, 0.9175, 0.7925, 0.9188, 0.818, 0.9012, 0.8113, 0.9012, 0.8113, 0.9188, 0.818, 0.9007, 0.8376, 0.8938, 0.8206, 0.8938, 0.8206, 0.9007, 0.8376, 0.8749, 0.8384, 0.8815, 0.8214, 0.8815, 0.8214, 0.8749, 0.8384, 0.8548, 0.8206, 0.8725, 0.8129, 0.8725, 0.8129, 0.8548, 0.8206, 0.8548, 0.7927, 0.8721, 0.8008, 0.8721, 0.8008, 0.8548, 0.7927, 0.8741, 0.7742, 0.8801, 0.7917, 0.8801, 0.7917, 0.8741, 0.7742, 0.9, 0.775, 0.8923, 0.7913, 0.8923, 0.7913, 0.9, 0.775, 0.9175, 0.7925, 0.9014, 0.7994, 0.9014, 0.7994, 0.9012, 0.8113, 0.8938, 0.8206, 0.8815, 0.8214, 0.8725, 0.8129, 0.8721, 0.8008, 0.8801, 0.7917, 0.8923, 0.7913, 0.9014, 0.7994, 0.9175, 0.7925, 0.9188, 0.818, 0.9012, 0.8113, 0.9012, 0.8113, 0.9188, 0.818, 0.9007, 0.8376, 0.8938, 0.8206, 0.8938, 0.8206, 0.9007, 0.8376, 0.8749, 0.8384, 0.8815, 0.8214, 0.8815, 0.8214, 0.8749, 0.8384, 0.8548, 0.8206, 0.8725, 0.8129, 0.8725, 0.8129, 0.8548, 0.8206, 0.8548, 0.7927, 0.8721, 0.8008, 0.8721, 0.8008, 0.8548, 0.7927, 0.8741, 0.7742, 0.8801, 0.7917, 0.8801, 0.7917, 0.8741, 0.7742, 0.9, 0.775, 0.8923, 0.7913, 0.8923, 0.7913, 0.9, 0.775, 0.9175, 0.7925, 0.9014, 0.7994, 0.9014, 0.7994, 0.9012, 0.8113, 0.8938, 0.8206, 0.8815, 0.8214, 0.8725, 0.8129, 0.8721, 0.8008, 0.8801, 0.7917, 0.8923, 0.7913, 0.9014, 0.7994, 0.9175, 0.7925, 0.9188, 0.818, 0.9012, 0.8113, 0.9012, 0.8113, 0.9188, 0.818, 0.9007, 0.8376, 0.8938, 0.8206, 0.8938, 0.8206, 0.9007, 0.8376, 0.8749, 0.8384, 0.8815, 0.8214, 0.8815, 0.8214, 0.8749, 0.8384, 0.8548, 0.8206, 0.8725, 0.8129, 0.8725, 0.8129, 0.8548, 0.8206, 0.8548, 0.7927, 0.8721, 0.8008, 0.8721, 0.8008, 0.8548, 0.7927, 0.8741, 0.7742, 0.8801, 0.7917, 0.8801, 0.7917, 0.8741, 0.7742, 0.9, 0.775, 0.8923, 0.7913, 0.8923, 0.7913, 0.9, 0.775, 0.9175, 0.7925, 0.9014, 0.7994, 0.9014, 0.7994, 0.9012, 0.8113, 0.8938, 0.8206, 0.8815, 0.8214, 0.8725, 0.8129, 0.8721, 0.8008, 0.8801, 0.7917, 0.8923, 0.7913, 0.9014, 0.7994, 0.9175, 0.7925, 0.9188, 0.818, 0.9012, 0.8113, 0.9012, 0.8113, 0.9188, 0.818, 0.9007, 0.8376, 0.8938, 0.8206, 0.8938, 0.8206, 0.9007, 0.8376, 0.8749, 0.8384, 0.8815, 0.8214, 0.8815, 0.8214, 0.8749, 0.8384, 0.8548, 0.8206, 0.8725, 0.8129, 0.8725, 0.8129, 0.8548, 0.8206, 0.8548, 0.7927, 0.8721, 0.8008, 0.8721, 0.8008, 0.8548, 0.7927, 0.8741, 0.7742, 0.8801, 0.7917, 0.8801, 0.7917, 0.8741, 0.7742, 0.9, 0.775, 0.8923, 0.7913, 0.8923, 0.7913, 0.9, 0.775, 0.9175, 0.7925, 0.9014, 0.7994, 0.9014, 0.7994, 0.9012, 0.8113, 0.8938, 0.8206, 0.8815, 0.8214, 0.8725, 0.8129, 0.8721, 0.8008, 0.8801, 0.7917, 0.8923, 0.7913, 0.9014, 0.7994, 0.9175, 0.7925, 0.9188, 0.818, 0.9012, 0.8113, 0.9012, 0.8113, 0.9188, 0.818, 0.9007, 0.8376, 0.8938, 0.8206, 0.8938, 0.8206, 0.9007, 0.8376, 0.8749, 0.8384, 0.8815, 0.8214, 0.8815, 0.8214, 0.8749, 0.8384, 0.8548, 0.8206, 0.8725, 0.8129, 0.8725, 0.8129, 0.8548, 0.8206, 0.8548, 0.7927, 0.8721, 0.8008, 0.8721, 0.8008, 0.8548, 0.7927, 0.8741, 0.7742, 0.8801, 0.7917, 0.8801, 0.7917, 0.8741, 0.7742, 0.9, 0.775, 0.8923, 0.7913, 0.8923, 0.7913, 0.9, 0.775, 0.9175, 0.7925, 0.9014, 0.7994, 0.9014, 0.7994, 0.9012, 0.8113, 0.8938, 0.8206, 0.8815, 0.8214, 0.8725, 0.8129, 0.8721, 0.8008, 0.8801, 0.7917, 0.8923, 0.7913, 0.9014, 0.7994, 0.9175, 0.7925, 0.9188, 0.818, 0.9012, 0.8113, 0.9012, 0.8113, 0.9188, 0.818, 0.9007, 0.8376, 0.8938, 0.8206, 0.8938, 0.8206, 0.9007, 0.8376, 0.8749, 0.8384, 0.8815, 0.8214, 0.8815, 0.8214, 0.8749, 0.8384, 0.8548, 0.8206, 0.8725, 0.8129, 0.8725, 0.8129, 0.8548, 0.8206, 0.8548, 0.7927, 0.8721, 0.8008, 0.8721, 0.8008, 0.8548, 0.7927, 0.8741, 0.7742, 0.8801, 0.7917, 0.8801, 0.7917, 0.8741, 0.7742, 0.9, 0.775, 0.8923, 0.7913, 0.8923, 0.7913, 0.9, 0.775, 0.9175, 0.7925, 0.9014, 0.7994, 0.9014, 0.7994, 0.9012, 0.8113, 0.8938, 0.8206, 0.8815, 0.8214, 0.8725, 0.8129, 0.8721, 0.8008, 0.8801, 0.7917, 0.8923, 0.7913])
_ca = me_cube_180.color_attributes.new('Attribute', 'BYTE_COLOR', 'CORNER')
_ca.data.foreach_set('color', [0.1779, 0.1119, 0.0331, 1.0, 0.1779, 0.1119, 0.0331, 1.0, 0.1779, 0.1119, 0.0331, 1.0, 0.1779, 0.1119, 0.0331, 1.0, 0.1779, 0.1119, 0.0331, 1.0, 0.1779, 0.1119, 0.0331, 1.0, 0.1779, 0.1119, 0.0331, 1.0, 0.1779, 0.1119, 0.0331, 1.0, 0.1779, 0.1119, 0.0331, 1.0, 0.1779, 0.1119, 0.0331, 1.0, 0.1779, 0.1119, 0.0331, 1.0, 0.1779, 0.1119, 0.0331, 1.0, 0.1779, 0.1119, 0.0331, 1.0, 0.1779, 0.1119, 0.0331, 1.0, 0.1779, 0.1119, 0.0331, 1.0, 0.1779, 0.1119, 0.0331, 1.0, 0.1779, 0.1119, 0.0331, 1.0, 0.1779, 0.1119, 0.0331, 1.0, 0.1779, 0.1119, 0.0331, 1.0, 0.1779, 0.1119, 0.0331, 1.0, 0.1779, 0.1119, 0.0331, 1.0, 0.1779, 0.1119, 0.0331, 1.0, 0.1779, 0.1119, 0.0331, 1.0, 0.1779, 0.1119, 0.0331, 1.0, 0.1779, 0.1119, 0.0331, 1.0, 0.1779, 0.1119, 0.0331, 1.0, 0.1779, 0.1119, 0.0331, 1.0, 0.1779, 0.1119, 0.0331, 1.0, 0.1779, 0.1119, 0.0331, 1.0, 0.1779, 0.1119, 0.0331, 1.0, 0.1779, 0.1119, 0.0331, 1.0, 0.1779, 0.1119, 0.0331, 1.0, 0.1779, 0.1119, 0.0331, 1.0, 0.1779, 0.1119, 0.0331, 1.0, 0.1779, 0.1119, 0.0331, 1.0, 0.1779, 0.1119, 0.0331, 1.0, 0.1779, 0.1119, 0.0331, 1.0, 0.1779, 0.1119, 0.0331, 1.0, 0.1779, 0.1119, 0.0331, 1.0, 0.1779, 0.1119, 0.0331, 1.0, 0.1779, 0.1119, 0.0331, 1.0, 0.1779, 0.1119, 0.0331, 1.0, 0.1779, 0.1119, 0.0331, 1.0, 0.1779, 0.1119, 0.0331, 1.0, 0.1779, 0.1119, 0.0331, 1.0, 0.1779, 0.1119, 0.0331, 1.0, 0.1779, 0.1119, 0.0331, 1.0, 0.1779, 0.1119, 0.0331, 1.0, 0.1779, 0.1119, 0.0331, 1.0, 0.1779, 0.1119, 0.0331, 1.0, 0.1779, 0.1119, 0.0331, 1.0, 0.1779, 0.1119, 0.0331, 1.0, 0.1779, 0.1119, 0.0331, 1.0, 0.1779, 0.1119, 0.0331, 1.0, 0.1779, 0.1119, 0.0331, 1.0, 0.1779, 0.1119, 0.0331, 1.0, 0.1779, 0.1119, 0.0331, 1.0, 0.1779, 0.1119, 0.0331, 1.0, 0.1779, 0.1119, 0.0331, 1.0, 0.1779, 0.1119, 0.0331, 1.0, 0.1779, 0.1119, 0.0331, 1.0, 0.1779, 0.1119, 0.0331, 1.0, 0.1779, 0.1119, 0.0331, 1.0, 0.1779, 0.1119, 0.0331, 1.0, 0.1779, 0.1119, 0.0331, 1.0, 0.1779, 0.1119, 0.0331, 1.0, 0.1779, 0.1119, 0.0331, 1.0, 0.1779, 0.1119, 0.0331, 1.0, 0.1779, 0.1119, 0.0331, 1.0, 0.1779, 0.1119, 0.0331, 1.0, 0.1779, 0.1119, 0.0331, 1.0, 0.1779, 0.1119, 0.0331, 1.0, 0.1779, 0.1119, 0.0331, 1.0, 0.1779, 0.1119, 0.0331, 1.0, 0.1779, 0.1119, 0.0331, 1.0, 0.1779, 0.1119, 0.0331, 1.0, 0.1779, 0.1119, 0.0331, 1.0, 0.1779, 0.1119, 0.0331, 1.0, 0.1779, 0.1119, 0.0331, 1.0, 0.1779, 0.1119, 0.0331, 1.0, 0.1779, 0.1119, 0.0331, 1.0, 0.1779, 0.1119, 0.0331, 1.0, 0.1779, 0.1119, 0.0331, 1.0, 0.1779, 0.1119, 0.0331, 1.0, 0.1779, 0.1119, 0.0331, 1.0, 0.1779, 0.1119, 0.0331, 1.0, 0.1779, 0.1119, 0.0331, 1.0, 0.1779, 0.1119, 0.0331, 1.0, 0.1779, 0.1119, 0.0331, 1.0, 0.1779, 0.1119, 0.0331, 1.0, 0.1779, 0.1119, 0.0331, 1.0, 0.1779, 0.1119, 0.0331, 1.0, 0.1779, 0.1119, 0.0331, 1.0, 0.1779, 0.1119, 0.0331, 1.0, 0.1779, 0.1119, 0.0331, 1.0, 0.1779, 0.1119, 0.0331, 1.0, 0.1779, 0.1119, 0.0331, 1.0, 0.1779, 0.1119, 0.0331, 1.0, 0.1779, 0.1119, 0.0331, 1.0, 0.1779, 0.1119, 0.0331, 1.0, 0.1779, 0.1119, 0.0331, 1.0, 0.1779, 0.1119, 0.0331, 1.0, 0.1779, 0.1119, 0.0331, 1.0, 0.1779, 0.1119, 0.0331, 1.0, 0.1779, 0.1119, 0.0331, 1.0, 0.1779, 0.1119, 0.0331, 1.0, 0.1779, 0.1119, 0.0331, 1.0, 0.1779, 0.1119, 0.0331, 1.0, 0.1779, 0.1119, 0.0331, 1.0, 0.1779, 0.1119, 0.0331, 1.0, 0.1779, 0.1119, 0.0331, 1.0, 0.1779, 0.1119, 0.0331, 1.0, 0.1779, 0.1119, 0.0331, 1.0, 0.1779, 0.1119, 0.0331, 1.0, 0.1779, 0.1119, 0.0331, 1.0, 0.1779, 0.1119, 0.0331, 1.0, 0.1779, 0.1119, 0.0331, 1.0, 0.1779, 0.1119, 0.0331, 1.0, 0.1779, 0.1119, 0.0331, 1.0, 0.1779, 0.1119, 0.0331, 1.0, 0.1779, 0.1119, 0.0331, 1.0, 0.1779, 0.1119, 0.0331, 1.0, 0.1779, 0.1119, 0.0331, 1.0, 0.1779, 0.1119, 0.0331, 1.0, 0.1779, 0.1119, 0.0331, 1.0, 0.1779, 0.1119, 0.0331, 1.0, 0.1779, 0.1119, 0.0331, 1.0, 0.1779, 0.1119, 0.0331, 1.0, 0.1779, 0.1119, 0.0331, 1.0, 0.1779, 0.1119, 0.0331, 1.0, 0.1779, 0.1119, 0.0331, 1.0, 0.1779, 0.1119, 0.0331, 1.0, 0.1779, 0.1119, 0.0331, 1.0, 0.1779, 0.1119, 0.0331, 1.0, 0.1779, 0.1119, 0.0331, 1.0, 0.1779, 0.1119, 0.0331, 1.0, 0.1779, 0.1119, 0.0331, 1.0, 0.1779, 0.1119, 0.0331, 1.0, 0.1779, 0.1119, 0.0331, 1.0, 0.1779, 0.1119, 0.0331, 1.0, 0.1779, 0.1119, 0.0331, 1.0, 0.1779, 0.1119, 0.0331, 1.0, 0.1779, 0.1119, 0.0331, 1.0, 0.1779, 0.1119, 0.0331, 1.0, 0.1779, 0.1119, 0.0331, 1.0, 0.1779, 0.1119, 0.0331, 1.0, 0.1779, 0.1119, 0.0331, 1.0, 0.1779, 0.1119, 0.0331, 1.0, 0.1779, 0.1119, 0.0331, 1.0, 0.1779, 0.1119, 0.0331, 1.0, 0.1779, 0.1119, 0.0331, 1.0, 0.1779, 0.1119, 0.0331, 1.0, 0.1779, 0.1119, 0.0331, 1.0, 0.1779, 0.1119, 0.0331, 1.0, 0.1779, 0.1119, 0.0331, 1.0, 0.1779, 0.1119, 0.0331, 1.0, 0.1779, 0.1119, 0.0331, 1.0, 0.1779, 0.1119, 0.0331, 1.0, 0.1779, 0.1119, 0.0331, 1.0, 0.1779, 0.1119, 0.0331, 1.0, 0.1779, 0.1119, 0.0331, 1.0, 0.1779, 0.1119, 0.0331, 1.0, 0.1779, 0.1119, 0.0331, 1.0, 0.1779, 0.1119, 0.0331, 1.0, 0.1779, 0.1119, 0.0331, 1.0, 0.1779, 0.1119, 0.0331, 1.0, 0.1779, 0.1119, 0.0331, 1.0, 0.1779, 0.1119, 0.0331, 1.0, 0.1779, 0.1119, 0.0331, 1.0, 0.1779, 0.1119, 0.0331, 1.0, 0.1779, 0.1119, 0.0331, 1.0, 0.1779, 0.1119, 0.0331, 1.0, 0.1779, 0.1119, 0.0331, 1.0, 0.1779, 0.1119, 0.0331, 1.0, 0.1779, 0.1119, 0.0331, 1.0, 0.1779, 0.1119, 0.0331, 1.0, 0.1779, 0.1119, 0.0331, 1.0, 0.1779, 0.1119, 0.0331, 1.0, 0.1779, 0.1119, 0.0331, 1.0, 0.1779, 0.1119, 0.0331, 1.0, 0.1779, 0.1119, 0.0331, 1.0, 0.1779, 0.1119, 0.0331, 1.0, 0.1779, 0.1119, 0.0331, 1.0, 0.1779, 0.1119, 0.0331, 1.0, 0.1779, 0.1119, 0.0331, 1.0, 0.1779, 0.1119, 0.0331, 1.0, 0.1779, 0.1119, 0.0331, 1.0, 0.1779, 0.1119, 0.0331, 1.0, 0.1779, 0.1119, 0.0331, 1.0, 0.1779, 0.1119, 0.0331, 1.0, 0.1779, 0.1119, 0.0331, 1.0, 0.1779, 0.1119, 0.0331, 1.0, 0.1779, 0.1119, 0.0331, 1.0, 0.1779, 0.1119, 0.0331, 1.0, 0.1779, 0.1119, 0.0331, 1.0, 0.1779, 0.1119, 0.0331, 1.0, 0.1779, 0.1119, 0.0331, 1.0, 0.1779, 0.1119, 0.0331, 1.0, 0.1779, 0.1119, 0.0331, 1.0, 0.1779, 0.1119, 0.0331, 1.0, 0.1779, 0.1119, 0.0331, 1.0, 0.1779, 0.1119, 0.0331, 1.0, 0.1779, 0.1119, 0.0331, 1.0, 0.1779, 0.1119, 0.0331, 1.0, 0.1779, 0.1119, 0.0331, 1.0, 0.1779, 0.1119, 0.0331, 1.0, 0.1779, 0.1119, 0.0331, 1.0, 0.1779, 0.1119, 0.0331, 1.0, 0.1779, 0.1119, 0.0331, 1.0, 0.1779, 0.1119, 0.0331, 1.0, 0.1779, 0.1119, 0.0331, 1.0, 0.1779, 0.1119, 0.0331, 1.0, 0.1779, 0.1119, 0.0331, 1.0, 0.1779, 0.1119, 0.0331, 1.0, 0.1779, 0.1119, 0.0331, 1.0, 0.1779, 0.1119, 0.0331, 1.0, 0.1779, 0.1119, 0.0331, 1.0, 0.1779, 0.1119, 0.0331, 1.0, 0.1779, 0.1119, 0.0331, 1.0, 0.1779, 0.1119, 0.0331, 1.0, 0.1779, 0.1119, 0.0331, 1.0, 0.1779, 0.1119, 0.0331, 1.0, 0.1779, 0.1119, 0.0331, 1.0, 0.1779, 0.1119, 0.0331, 1.0, 0.1779, 0.1119, 0.0331, 1.0, 0.1779, 0.1119, 0.0331, 1.0, 0.1779, 0.1119, 0.0331, 1.0, 0.1779, 0.1119, 0.0331, 1.0, 0.1779, 0.1119, 0.0331, 1.0, 0.1779, 0.1119, 0.0331, 1.0, 0.1779, 0.1119, 0.0331, 1.0, 0.1779, 0.1119, 0.0331, 1.0, 0.1779, 0.1119, 0.0331, 1.0, 0.1779, 0.1119, 0.0331, 1.0, 0.1779, 0.1119, 0.0331, 1.0, 0.1779, 0.1119, 0.0331, 1.0, 0.1779, 0.1119, 0.0331, 1.0, 0.1779, 0.1119, 0.0331, 1.0, 0.1779, 0.1119, 0.0331, 1.0, 0.1779, 0.1119, 0.0331, 1.0, 0.1779, 0.1119, 0.0331, 1.0, 0.1779, 0.1119, 0.0331, 1.0, 0.1779, 0.1119, 0.0331, 1.0, 0.1779, 0.1119, 0.0331, 1.0, 0.1779, 0.1119, 0.0331, 1.0, 0.1779, 0.1119, 0.0331, 1.0, 0.1779, 0.1119, 0.0331, 1.0, 0.1779, 0.1119, 0.0331, 1.0, 0.1779, 0.1119, 0.0331, 1.0, 0.1779, 0.1119, 0.0331, 1.0, 0.1779, 0.1119, 0.0331, 1.0, 0.1779, 0.1119, 0.0331, 1.0, 0.1779, 0.1119, 0.0331, 1.0, 0.1779, 0.1119, 0.0331, 1.0, 0.1779, 0.1119, 0.0331, 1.0, 0.1779, 0.1119, 0.0331, 1.0, 0.1779, 0.1119, 0.0331, 1.0, 0.1779, 0.1119, 0.0331, 1.0, 0.1779, 0.1119, 0.0331, 1.0, 0.1779, 0.1119, 0.0331, 1.0, 0.1779, 0.1119, 0.0331, 1.0, 0.1779, 0.1119, 0.0331, 1.0, 0.1779, 0.1119, 0.0331, 1.0, 0.1779, 0.1119, 0.0331, 1.0, 0.1779, 0.1119, 0.0331, 1.0, 0.1779, 0.1119, 0.0331, 1.0, 0.1779, 0.1119, 0.0331, 1.0, 0.1779, 0.1119, 0.0331, 1.0, 0.1779, 0.1119, 0.0331, 1.0, 0.1779, 0.1119, 0.0331, 1.0, 0.1779, 0.1119, 0.0331, 1.0, 0.1779, 0.1119, 0.0331, 1.0, 0.1779, 0.1119, 0.0331, 1.0, 0.1779, 0.1119, 0.0331, 1.0, 0.1779, 0.1119, 0.0331, 1.0, 0.1779, 0.1119, 0.0331, 1.0, 0.1779, 0.1119, 0.0331, 1.0, 0.1779, 0.1119, 0.0331, 1.0, 0.1779, 0.1119, 0.0331, 1.0, 0.1779, 0.1119, 0.0331, 1.0, 0.1779, 0.1119, 0.0331, 1.0, 0.1779, 0.1119, 0.0331, 1.0, 0.1779, 0.1119, 0.0331, 1.0, 0.1779, 0.1119, 0.0331, 1.0, 0.1779, 0.1119, 0.0331, 1.0, 0.1779, 0.1119, 0.0331, 1.0, 0.1779, 0.1119, 0.0331, 1.0, 0.1779, 0.1119, 0.0331, 1.0, 0.1779, 0.1119, 0.0331, 1.0, 0.1779, 0.1119, 0.0331, 1.0, 0.1779, 0.1119, 0.0331, 1.0, 0.1779, 0.1119, 0.0331, 1.0, 0.1779, 0.1119, 0.0331, 1.0, 0.1779, 0.1119, 0.0331, 1.0, 0.1779, 0.1119, 0.0331, 1.0, 0.1779, 0.1119, 0.0331, 1.0, 0.1779, 0.1119, 0.0331, 1.0, 0.1779, 0.1119, 0.0331, 1.0, 0.1779, 0.1119, 0.0331, 1.0, 0.1779, 0.1119, 0.0331, 1.0, 0.1779, 0.1119, 0.0331, 1.0, 0.1779, 0.1119, 0.0331, 1.0, 0.1779, 0.1119, 0.0331, 1.0, 0.1779, 0.1119, 0.0331, 1.0, 0.1779, 0.1119, 0.0331, 1.0, 0.1779, 0.1119, 0.0331, 1.0, 0.1779, 0.1119, 0.0331, 1.0, 0.1779, 0.1119, 0.0331, 1.0, 0.1779, 0.1119, 0.0331, 1.0, 0.1779, 0.1119, 0.0331, 1.0, 0.1779, 0.1119, 0.0331, 1.0, 0.1779, 0.1119, 0.0331, 1.0, 0.1779, 0.1119, 0.0331, 1.0, 0.1779, 0.1119, 0.0331, 1.0, 0.1779, 0.1119, 0.0331, 1.0, 0.1779, 0.1119, 0.0331, 1.0, 0.1779, 0.1119, 0.0331, 1.0, 0.1779, 0.1119, 0.0331, 1.0, 0.1779, 0.1119, 0.0331, 1.0, 0.1779, 0.1119, 0.0331, 1.0, 0.1779, 0.1119, 0.0331, 1.0, 0.1779, 0.1119, 0.0331, 1.0, 0.1779, 0.1119, 0.0331, 1.0, 0.1779, 0.1119, 0.0331, 1.0, 0.1779, 0.1119, 0.0331, 1.0, 0.1779, 0.1119, 0.0331, 1.0, 0.1779, 0.1119, 0.0331, 1.0, 0.1779, 0.1119, 0.0331, 1.0, 0.1779, 0.1119, 0.0331, 1.0, 0.1779, 0.1119, 0.0331, 1.0, 0.1779, 0.1119, 0.0331, 1.0, 0.1779, 0.1119, 0.0331, 1.0, 0.1779, 0.1119, 0.0331, 1.0, 0.1779, 0.1119, 0.0331, 1.0, 0.1779, 0.1119, 0.0331, 1.0, 0.1779, 0.1119, 0.0331, 1.0, 0.1779, 0.1119, 0.0331, 1.0, 0.1779, 0.1119, 0.0331, 1.0, 0.1779, 0.1119, 0.0331, 1.0, 0.1779, 0.1119, 0.0331, 1.0, 0.1779, 0.1119, 0.0331, 1.0, 0.1779, 0.1119, 0.0331, 1.0, 0.1779, 0.1119, 0.0331, 1.0, 0.1779, 0.1119, 0.0331, 1.0, 0.1779, 0.1119, 0.0331, 1.0, 0.1779, 0.1119, 0.0331, 1.0, 0.1779, 0.1119, 0.0331, 1.0, 0.1779, 0.1119, 0.0331, 1.0, 0.1779, 0.1119, 0.0331, 1.0, 0.1779, 0.1119, 0.0331, 1.0, 0.1779, 0.1119, 0.0331, 1.0, 0.1779, 0.1119, 0.0331, 1.0, 0.3916, 0.3613, 0.1221, 1.0, 0.3916, 0.3613, 0.1221, 1.0, 0.3916, 0.3613, 0.1221, 1.0, 0.3916, 0.3613, 0.1221, 1.0, 0.3916, 0.3613, 0.1221, 1.0, 0.3916, 0.3613, 0.1221, 1.0, 0.3916, 0.3613, 0.1221, 1.0, 0.3916, 0.3613, 0.1221, 1.0, 0.3916, 0.3613, 0.1221, 1.0, 0.3916, 0.3613, 0.1221, 1.0, 0.3916, 0.3613, 0.1221, 1.0, 0.3916, 0.3613, 0.1221, 1.0, 0.3916, 0.3613, 0.1221, 1.0, 0.3916, 0.3613, 0.1221, 1.0, 0.3916, 0.3613, 0.1221, 1.0, 0.3916, 0.3613, 0.1221, 1.0, 0.3916, 0.3613, 0.1221, 1.0, 0.3916, 0.3613, 0.1221, 1.0, 0.3916, 0.3613, 0.1221, 1.0, 0.3916, 0.3613, 0.1221, 1.0, 0.3916, 0.3613, 0.1221, 1.0, 0.3916, 0.3613, 0.1221, 1.0, 0.3916, 0.3613, 0.1221, 1.0, 0.3916, 0.3613, 0.1221, 1.0, 0.3916, 0.3613, 0.1221, 1.0, 0.3916, 0.3613, 0.1221, 1.0, 0.3916, 0.3613, 0.1221, 1.0, 0.3916, 0.3613, 0.1221, 1.0, 0.3916, 0.3613, 0.1221, 1.0, 0.3916, 0.3613, 0.1221, 1.0, 0.3916, 0.3613, 0.1221, 1.0, 0.3916, 0.3613, 0.1221, 1.0, 0.3916, 0.3613, 0.1221, 1.0, 0.3916, 0.3613, 0.1221, 1.0, 0.3916, 0.3613, 0.1221, 1.0, 0.3916, 0.3613, 0.1221, 1.0, 0.3916, 0.3613, 0.1221, 1.0, 0.3916, 0.3613, 0.1221, 1.0, 0.3916, 0.3613, 0.1221, 1.0, 0.3916, 0.3613, 0.1221, 1.0, 0.3916, 0.3613, 0.1221, 1.0, 0.3916, 0.3613, 0.1221, 1.0, 0.3916, 0.3613, 0.1221, 1.0, 0.3916, 0.3613, 0.1221, 1.0, 0.3916, 0.3613, 0.1221, 1.0, 0.3916, 0.3613, 0.1221, 1.0, 0.3916, 0.3613, 0.1221, 1.0, 0.3916, 0.3613, 0.1221, 1.0, 0.3916, 0.3613, 0.1221, 1.0, 0.3916, 0.3613, 0.1221, 1.0, 0.3916, 0.3613, 0.1221, 1.0, 0.3916, 0.3613, 0.1221, 1.0, 0.3916, 0.3613, 0.1221, 1.0, 0.3916, 0.3613, 0.1221, 1.0, 0.3916, 0.3613, 0.1221, 1.0, 0.3916, 0.3613, 0.1221, 1.0, 0.3916, 0.3613, 0.1221, 1.0, 0.3916, 0.3613, 0.1221, 1.0, 0.3916, 0.3613, 0.1221, 1.0, 0.3916, 0.3613, 0.1221, 1.0, 0.3916, 0.3613, 0.1221, 1.0, 0.3916, 0.3613, 0.1221, 1.0, 0.3916, 0.3613, 0.1221, 1.0, 0.3916, 0.3613, 0.1221, 1.0, 0.3916, 0.3613, 0.1221, 1.0, 0.3916, 0.3613, 0.1221, 1.0, 0.3916, 0.3613, 0.1221, 1.0, 0.3916, 0.3613, 0.1221, 1.0, 0.3916, 0.3613, 0.1221, 1.0, 0.3916, 0.3613, 0.1221, 1.0, 0.3916, 0.3613, 0.1221, 1.0, 0.3916, 0.3613, 0.1221, 1.0, 0.3916, 0.3613, 0.1221, 1.0, 0.3916, 0.3613, 0.1221, 1.0, 0.3916, 0.3613, 0.1221, 1.0, 0.3916, 0.3613, 0.1221, 1.0, 0.3916, 0.3613, 0.1221, 1.0, 0.3916, 0.3613, 0.1221, 1.0, 0.3916, 0.3613, 0.1221, 1.0, 0.3916, 0.3613, 0.1221, 1.0, 0.3916, 0.3613, 0.1221, 1.0, 0.3916, 0.3613, 0.1221, 1.0, 0.3916, 0.3613, 0.1221, 1.0, 0.3916, 0.3613, 0.1221, 1.0, 0.3916, 0.3613, 0.1221, 1.0, 0.3916, 0.3613, 0.1221, 1.0, 0.3916, 0.3613, 0.1221, 1.0, 0.3916, 0.3613, 0.1221, 1.0, 0.3916, 0.3613, 0.1221, 1.0, 0.3916, 0.3613, 0.1221, 1.0, 0.3916, 0.3613, 0.1221, 1.0, 0.3916, 0.3613, 0.1221, 1.0, 0.3916, 0.3613, 0.1221, 1.0, 0.3916, 0.3613, 0.1221, 1.0, 0.3916, 0.3613, 0.1221, 1.0, 0.3916, 0.3613, 0.1221, 1.0, 0.3916, 0.3613, 0.1221, 1.0, 0.3916, 0.3613, 0.1221, 1.0, 0.3916, 0.3613, 0.1221, 1.0, 0.3916, 0.3613, 0.1221, 1.0, 0.3916, 0.3613, 0.1221, 1.0, 0.3916, 0.3613, 0.1221, 1.0, 0.3916, 0.3613, 0.1221, 1.0, 0.3916, 0.3613, 0.1221, 1.0, 0.3916, 0.3613, 0.1221, 1.0, 0.3916, 0.3613, 0.1221, 1.0, 0.3916, 0.3613, 0.1221, 1.0, 0.3916, 0.3613, 0.1221, 1.0, 0.3916, 0.3613, 0.1221, 1.0, 0.3916, 0.3613, 0.1221, 1.0, 0.3916, 0.3613, 0.1221, 1.0, 0.3916, 0.3613, 0.1221, 1.0, 0.6584, 0.4342, 0.2542, 1.0, 0.6584, 0.4342, 0.2542, 1.0, 0.6584, 0.4342, 0.2542, 1.0, 0.6584, 0.4342, 0.2542, 1.0, 0.6584, 0.4342, 0.2542, 1.0, 0.6584, 0.4342, 0.2542, 1.0, 0.6584, 0.4342, 0.2542, 1.0, 0.6584, 0.4342, 0.2542, 1.0, 0.6584, 0.4342, 0.2542, 1.0, 0.6584, 0.4342, 0.2542, 1.0, 0.6584, 0.4342, 0.2542, 1.0, 0.6584, 0.4342, 0.2542, 1.0, 0.6584, 0.4342, 0.2542, 1.0, 0.6584, 0.4342, 0.2542, 1.0, 0.6584, 0.4342, 0.2542, 1.0, 0.6584, 0.4342, 0.2542, 1.0, 0.6584, 0.4342, 0.2542, 1.0, 0.6584, 0.4342, 0.2542, 1.0, 0.6584, 0.4342, 0.2542, 1.0, 0.6584, 0.4342, 0.2542, 1.0, 0.6584, 0.4342, 0.2542, 1.0, 0.6584, 0.4342, 0.2542, 1.0, 0.6584, 0.4342, 0.2542, 1.0, 0.6584, 0.4342, 0.2542, 1.0, 0.6584, 0.4342, 0.2542, 1.0, 0.6584, 0.4342, 0.2542, 1.0, 0.6584, 0.4342, 0.2542, 1.0, 0.6584, 0.4342, 0.2542, 1.0, 0.6584, 0.4342, 0.2542, 1.0, 0.6584, 0.4342, 0.2542, 1.0, 0.6584, 0.4342, 0.2542, 1.0, 0.6584, 0.4342, 0.2542, 1.0, 0.6584, 0.4342, 0.2542, 1.0, 0.6584, 0.4342, 0.2542, 1.0, 0.6584, 0.4342, 0.2542, 1.0, 0.6584, 0.4342, 0.2542, 1.0, 0.6584, 0.4342, 0.2542, 1.0, 0.6584, 0.4342, 0.2542, 1.0, 0.6584, 0.4342, 0.2542, 1.0, 0.6584, 0.4342, 0.2542, 1.0, 0.6584, 0.4342, 0.2542, 1.0, 0.6584, 0.4342, 0.2542, 1.0, 0.6584, 0.4342, 0.2542, 1.0, 0.6584, 0.4342, 0.2542, 1.0, 0.6584, 0.4342, 0.2542, 1.0, 0.6584, 0.4342, 0.2542, 1.0, 0.6584, 0.4342, 0.2542, 1.0, 0.6584, 0.4342, 0.2542, 1.0, 0.6584, 0.4342, 0.2542, 1.0, 0.6584, 0.4342, 0.2542, 1.0, 0.6584, 0.4342, 0.2542, 1.0, 0.6584, 0.4342, 0.2542, 1.0, 0.6584, 0.4342, 0.2542, 1.0, 0.6584, 0.4342, 0.2542, 1.0, 0.6584, 0.4342, 0.2542, 1.0, 0.6584, 0.4342, 0.2542, 1.0, 0.6584, 0.4342, 0.2542, 1.0, 0.6584, 0.4342, 0.2542, 1.0, 0.6584, 0.4342, 0.2542, 1.0, 0.6584, 0.4342, 0.2542, 1.0, 0.6584, 0.4342, 0.2542, 1.0, 0.6584, 0.4342, 0.2542, 1.0, 0.6584, 0.4342, 0.2542, 1.0, 0.6584, 0.4342, 0.2542, 1.0, 0.6584, 0.4342, 0.2542, 1.0, 0.6584, 0.4342, 0.2542, 1.0, 0.6584, 0.4342, 0.2542, 1.0, 0.6584, 0.4342, 0.2542, 1.0, 0.6584, 0.4342, 0.2542, 1.0, 0.6584, 0.4342, 0.2542, 1.0, 0.6584, 0.4342, 0.2542, 1.0, 0.6584, 0.4342, 0.2542, 1.0, 0.6584, 0.4342, 0.2542, 1.0, 0.6584, 0.4342, 0.2542, 1.0, 0.6584, 0.4342, 0.2542, 1.0, 0.6584, 0.4342, 0.2542, 1.0, 0.6584, 0.4342, 0.2542, 1.0, 0.6584, 0.4342, 0.2542, 1.0, 0.6584, 0.4342, 0.2542, 1.0, 0.6584, 0.4342, 0.2542, 1.0, 0.6584, 0.4342, 0.2542, 1.0, 0.6584, 0.4342, 0.2542, 1.0, 0.6584, 0.4342, 0.2542, 1.0, 0.6584, 0.4342, 0.2542, 1.0, 0.6584, 0.4342, 0.2542, 1.0, 0.6584, 0.4342, 0.2542, 1.0, 0.6584, 0.4342, 0.2542, 1.0, 0.6584, 0.4342, 0.2542, 1.0, 0.6584, 0.4342, 0.2542, 1.0, 0.6584, 0.4342, 0.2542, 1.0, 0.6584, 0.4342, 0.2542, 1.0, 0.6584, 0.4342, 0.2542, 1.0, 0.6584, 0.4342, 0.2542, 1.0, 0.6584, 0.4342, 0.2542, 1.0, 0.6584, 0.4342, 0.2542, 1.0, 0.6584, 0.4342, 0.2542, 1.0, 0.6584, 0.4342, 0.2542, 1.0, 0.6584, 0.4342, 0.2542, 1.0, 0.6584, 0.4342, 0.2542, 1.0, 0.6584, 0.4342, 0.2542, 1.0, 0.6584, 0.4342, 0.2542, 1.0, 0.6584, 0.4342, 0.2542, 1.0, 0.6584, 0.4342, 0.2542, 1.0, 0.6584, 0.4342, 0.2542, 1.0, 0.6584, 0.4342, 0.2542, 1.0, 0.6584, 0.4342, 0.2542, 1.0, 0.6584, 0.4342, 0.2542, 1.0, 0.6584, 0.4342, 0.2542, 1.0, 0.6584, 0.4342, 0.2542, 1.0, 0.6584, 0.4342, 0.2542, 1.0, 0.6584, 0.4342, 0.2542, 1.0, 0.6584, 0.4342, 0.2542, 1.0, 0.6584, 0.4342, 0.2542, 1.0, 0.6584, 0.4342, 0.2542, 1.0, 0.6584, 0.4342, 0.2542, 1.0, 0.6584, 0.4342, 0.2542, 1.0, 0.6584, 0.4342, 0.2542, 1.0, 0.6584, 0.4342, 0.2542, 1.0, 0.6584, 0.4342, 0.2542, 1.0, 0.6584, 0.4342, 0.2542, 1.0, 0.3916, 0.3613, 0.1221, 1.0, 0.3916, 0.3613, 0.1221, 1.0, 0.3916, 0.3613, 0.1221, 1.0, 0.3916, 0.3613, 0.1221, 1.0, 0.3916, 0.3613, 0.1221, 1.0, 0.3916, 0.3613, 0.1221, 1.0, 0.3916, 0.3613, 0.1221, 1.0, 0.3916, 0.3613, 0.1221, 1.0, 0.3916, 0.3613, 0.1221, 1.0, 0.3916, 0.3613, 0.1221, 1.0, 0.3916, 0.3613, 0.1221, 1.0, 0.3916, 0.3613, 0.1221, 1.0, 0.3916, 0.3613, 0.1221, 1.0, 0.3916, 0.3613, 0.1221, 1.0, 0.3916, 0.3613, 0.1221, 1.0, 0.3916, 0.3613, 0.1221, 1.0, 0.3916, 0.3613, 0.1221, 1.0, 0.3916, 0.3613, 0.1221, 1.0, 0.3916, 0.3613, 0.1221, 1.0, 0.3916, 0.3613, 0.1221, 1.0, 0.3916, 0.3613, 0.1221, 1.0, 0.3916, 0.3613, 0.1221, 1.0, 0.3916, 0.3613, 0.1221, 1.0, 0.3916, 0.3613, 0.1221, 1.0, 0.3916, 0.3613, 0.1221, 1.0, 0.3916, 0.3613, 0.1221, 1.0, 0.3916, 0.3613, 0.1221, 1.0, 0.3916, 0.3613, 0.1221, 1.0, 0.3916, 0.3613, 0.1221, 1.0, 0.3916, 0.3613, 0.1221, 1.0, 0.3916, 0.3613, 0.1221, 1.0, 0.3916, 0.3613, 0.1221, 1.0, 0.3916, 0.3613, 0.1221, 1.0, 0.3916, 0.3613, 0.1221, 1.0, 0.3916, 0.3613, 0.1221, 1.0, 0.3916, 0.3613, 0.1221, 1.0, 0.3916, 0.3613, 0.1221, 1.0, 0.3916, 0.3613, 0.1221, 1.0, 0.3916, 0.3613, 0.1221, 1.0, 0.3916, 0.3613, 0.1221, 1.0, 0.3916, 0.3613, 0.1221, 1.0, 0.3916, 0.3613, 0.1221, 1.0, 0.3916, 0.3613, 0.1221, 1.0, 0.3916, 0.3613, 0.1221, 1.0, 0.3916, 0.3613, 0.1221, 1.0, 0.3916, 0.3613, 0.1221, 1.0, 0.3916, 0.3613, 0.1221, 1.0, 0.3916, 0.3613, 0.1221, 1.0, 0.3916, 0.3613, 0.1221, 1.0, 0.3916, 0.3613, 0.1221, 1.0, 0.3916, 0.3613, 0.1221, 1.0, 0.3916, 0.3613, 0.1221, 1.0, 0.3916, 0.3613, 0.1221, 1.0, 0.3916, 0.3613, 0.1221, 1.0, 0.3916, 0.3613, 0.1221, 1.0, 0.3916, 0.3613, 0.1221, 1.0, 0.3916, 0.3613, 0.1221, 1.0, 0.3916, 0.3613, 0.1221, 1.0, 0.3916, 0.3613, 0.1221, 1.0, 0.3916, 0.3613, 0.1221, 1.0, 0.3916, 0.3613, 0.1221, 1.0, 0.3916, 0.3613, 0.1221, 1.0, 0.3916, 0.3613, 0.1221, 1.0, 0.3916, 0.3613, 0.1221, 1.0, 0.3916, 0.3613, 0.1221, 1.0, 0.3916, 0.3613, 0.1221, 1.0, 0.3916, 0.3613, 0.1221, 1.0, 0.3916, 0.3613, 0.1221, 1.0, 0.3916, 0.3613, 0.1221, 1.0, 0.3916, 0.3613, 0.1221, 1.0, 0.3916, 0.3613, 0.1221, 1.0, 0.3916, 0.3613, 0.1221, 1.0, 0.3916, 0.3613, 0.1221, 1.0, 0.3916, 0.3613, 0.1221, 1.0, 0.3916, 0.3613, 0.1221, 1.0, 0.3916, 0.3613, 0.1221, 1.0, 0.3916, 0.3613, 0.1221, 1.0, 0.3916, 0.3613, 0.1221, 1.0, 0.3916, 0.3613, 0.1221, 1.0, 0.3916, 0.3613, 0.1221, 1.0, 0.3916, 0.3613, 0.1221, 1.0, 0.3916, 0.3613, 0.1221, 1.0, 0.3916, 0.3613, 0.1221, 1.0, 0.3916, 0.3613, 0.1221, 1.0, 0.3916, 0.3613, 0.1221, 1.0, 0.3916, 0.3613, 0.1221, 1.0, 0.3916, 0.3613, 0.1221, 1.0, 0.3916, 0.3613, 0.1221, 1.0, 0.3916, 0.3613, 0.1221, 1.0, 0.3916, 0.3613, 0.1221, 1.0, 0.3916, 0.3613, 0.1221, 1.0, 0.3916, 0.3613, 0.1221, 1.0, 0.3916, 0.3613, 0.1221, 1.0, 0.3916, 0.3613, 0.1221, 1.0, 0.3916, 0.3613, 0.1221, 1.0, 0.3916, 0.3613, 0.1221, 1.0, 0.3916, 0.3613, 0.1221, 1.0, 0.3916, 0.3613, 0.1221, 1.0, 0.3916, 0.3613, 0.1221, 1.0, 0.3916, 0.3613, 0.1221, 1.0, 0.3916, 0.3613, 0.1221, 1.0, 0.3916, 0.3613, 0.1221, 1.0, 0.3916, 0.3613, 0.1221, 1.0, 0.3916, 0.3613, 0.1221, 1.0, 0.3916, 0.3613, 0.1221, 1.0, 0.3916, 0.3613, 0.1221, 1.0, 0.3916, 0.3613, 0.1221, 1.0, 0.3916, 0.3613, 0.1221, 1.0, 0.3916, 0.3613, 0.1221, 1.0, 0.3916, 0.3613, 0.1221, 1.0, 0.3916, 0.3613, 0.1221, 1.0, 0.3916, 0.3613, 0.1221, 1.0, 0.3916, 0.3613, 0.1221, 1.0, 0.3916, 0.3613, 0.1221, 1.0, 0.3916, 0.3613, 0.1221, 1.0, 0.3916, 0.3613, 0.1221, 1.0, 0.3916, 0.3613, 0.1221, 1.0, 0.3916, 0.3613, 0.1221, 1.0, 0.3916, 0.3613, 0.1221, 1.0, 0.3916, 0.3613, 0.1221, 1.0, 0.3916, 0.3613, 0.1221, 1.0, 0.3916, 0.3613, 0.1221, 1.0, 0.3916, 0.3613, 0.1221, 1.0, 0.3916, 0.3613, 0.1221, 1.0, 0.3916, 0.3613, 0.1221, 1.0, 0.3916, 0.3613, 0.1221, 1.0, 0.3916, 0.3613, 0.1221, 1.0, 0.3916, 0.3613, 0.1221, 1.0, 0.3916, 0.3613, 0.1221, 1.0, 0.3916, 0.3613, 0.1221, 1.0, 0.3916, 0.3613, 0.1221, 1.0, 0.3916, 0.3613, 0.1221, 1.0, 0.3916, 0.3613, 0.1221, 1.0, 0.3916, 0.3613, 0.1221, 1.0, 0.3916, 0.3613, 0.1221, 1.0, 0.3916, 0.3613, 0.1221, 1.0, 0.3916, 0.3613, 0.1221, 1.0, 0.3916, 0.3613, 0.1221, 1.0, 0.3916, 0.3613, 0.1221, 1.0, 0.3916, 0.3613, 0.1221, 1.0, 0.3916, 0.3613, 0.1221, 1.0, 0.3916, 0.3613, 0.1221, 1.0, 0.3916, 0.3613, 0.1221, 1.0, 0.3916, 0.3613, 0.1221, 1.0, 1.0, 1.0, 1.0, 1.0, 1.0, 1.0, 1.0, 1.0, 1.0, 1.0, 1.0, 1.0, 1.0, 1.0, 1.0, 1.0, 1.0, 1.0, 1.0, 1.0, 1.0, 1.0, 1.0, 1.0, 1.0, 1.0, 1.0, 1.0, 1.0, 1.0, 1.0, 1.0, 1.0, 1.0, 1.0, 1.0, 1.0, 1.0, 1.0, 1.0, 1.0, 1.0, 1.0, 1.0, 1.0, 1.0, 1.0, 1.0, 1.0, 1.0, 1.0, 1.0, 1.0, 1.0, 1.0, 1.0, 1.0, 1.0, 1.0, 1.0, 1.0, 1.0, 1.0, 1.0, 1.0, 1.0, 1.0, 1.0, 1.0, 1.0, 1.0, 1.0, 1.0, 1.0, 1.0, 1.0, 1.0, 1.0, 1.0, 1.0, 1.0, 1.0, 1.0, 1.0, 1.0, 1.0, 1.0, 1.0, 1.0, 1.0, 1.0, 1.0, 1.0, 1.0, 1.0, 1.0, 1.0, 1.0, 1.0, 1.0, 1.0, 1.0, 1.0, 1.0, 1.0, 1.0, 1.0, 1.0, 1.0, 1.0, 1.0, 1.0, 1.0, 1.0, 1.0, 1.0, 1.0, 1.0, 1.0, 1.0, 1.0, 1.0, 1.0, 1.0, 1.0, 1.0, 1.0, 1.0, 1.0, 1.0, 1.0, 1.0, 1.0, 1.0, 1.0, 1.0, 1.0, 1.0, 1.0, 1.0, 1.0, 1.0, 1.0, 1.0, 1.0, 1.0, 1.0, 1.0, 1.0, 1.0, 1.0, 1.0, 1.0, 1.0, 1.0, 1.0, 1.0, 1.0, 1.0, 1.0, 1.0, 1.0, 1.0, 1.0, 1.0, 1.0, 1.0, 1.0, 1.0, 1.0, 1.0, 1.0, 1.0, 1.0, 1.0, 1.0, 1.0, 1.0, 1.0, 1.0, 1.0, 1.0, 1.0, 1.0, 1.0, 1.0, 1.0, 1.0, 1.0, 1.0, 1.0, 1.0, 1.0, 1.0, 1.0, 1.0, 1.0, 1.0, 1.0, 1.0, 1.0, 1.0, 1.0, 1.0, 1.0, 1.0, 1.0, 1.0, 1.0, 1.0, 1.0, 1.0, 1.0, 1.0, 1.0, 1.0, 1.0, 1.0, 1.0, 1.0, 1.0, 1.0, 1.0, 1.0, 1.0, 1.0, 1.0, 1.0, 1.0, 1.0, 1.0, 1.0, 1.0, 1.0, 1.0, 1.0, 1.0, 1.0, 1.0, 1.0, 1.0, 1.0, 1.0, 1.0, 1.0, 1.0, 1.0, 1.0, 1.0, 1.0, 1.0, 1.0, 1.0, 1.0, 1.0, 1.0, 1.0, 1.0, 1.0, 1.0, 1.0, 1.0, 1.0, 1.0, 1.0, 1.0, 1.0, 1.0, 1.0, 1.0, 1.0, 1.0, 1.0, 1.0, 1.0, 1.0, 1.0, 1.0, 1.0, 1.0, 1.0, 1.0, 1.0, 1.0, 1.0, 1.0, 1.0, 1.0, 1.0, 1.0, 1.0, 1.0, 1.0, 1.0, 1.0, 1.0, 1.0, 1.0, 1.0, 1.0, 1.0, 1.0, 1.0, 1.0, 1.0, 1.0, 1.0, 1.0, 1.0, 1.0, 1.0, 1.0, 1.0, 1.0, 1.0, 1.0, 1.0, 1.0, 1.0, 1.0, 1.0, 1.0, 1.0, 1.0, 1.0, 1.0, 1.0, 1.0, 1.0, 1.0, 1.0, 1.0, 1.0, 1.0, 1.0, 1.0, 1.0, 1.0, 1.0, 1.0, 1.0, 1.0, 1.0, 1.0, 1.0, 1.0, 1.0, 1.0, 1.0, 1.0, 1.0, 1.0, 1.0, 1.0, 1.0, 1.0, 1.0, 1.0, 1.0, 1.0, 1.0, 1.0, 1.0, 1.0, 1.0, 1.0, 1.0, 1.0, 1.0, 1.0, 1.0, 1.0, 1.0, 1.0, 1.0, 1.0, 1.0, 1.0, 1.0, 1.0, 1.0, 1.0, 1.0, 1.0, 1.0, 1.0, 1.0, 1.0, 1.0, 1.0, 1.0, 1.0, 1.0, 1.0, 1.0, 1.0, 1.0, 1.0, 1.0, 1.0, 1.0, 1.0, 1.0, 1.0, 1.0, 1.0, 1.0, 1.0, 1.0, 1.0, 1.0, 1.0, 1.0, 1.0, 1.0, 1.0, 1.0, 1.0, 1.0, 1.0, 1.0, 1.0, 1.0, 1.0, 1.0, 1.0, 1.0, 1.0, 1.0, 1.0, 1.0, 1.0, 1.0, 1.0, 1.0, 1.0, 1.0, 1.0, 1.0, 1.0, 1.0, 1.0, 1.0, 1.0, 1.0, 1.0, 1.0, 1.0, 1.0, 1.0, 1.0, 1.0, 1.0, 1.0, 1.0, 1.0, 1.0, 1.0, 1.0, 1.0, 1.0, 1.0, 1.0, 1.0, 1.0, 1.0, 1.0, 1.0, 1.0, 1.0, 1.0, 1.0, 1.0, 1.0, 1.0, 1.0, 1.0, 1.0, 1.0, 1.0, 1.0, 1.0, 1.0, 1.0, 1.0, 1.0, 1.0, 1.0, 1.0, 1.0, 1.0, 1.0, 1.0, 1.0, 1.0, 1.0, 1.0, 1.0, 1.0, 1.0, 1.0, 1.0, 1.0, 1.0, 1.0, 1.0, 1.0, 1.0, 1.0, 1.0, 1.0, 1.0, 1.0, 1.0, 1.0, 1.0, 1.0, 1.0, 1.0, 1.0, 1.0, 1.0, 1.0, 1.0, 1.0, 1.0, 1.0, 1.0, 1.0, 1.0, 1.0, 1.0, 1.0, 1.0, 1.0, 1.0, 1.0, 1.0, 1.0, 1.0, 1.0, 1.0, 1.0, 1.0, 1.0, 1.0, 1.0, 1.0, 1.0, 1.0, 1.0, 1.0, 1.0, 1.0, 1.0, 1.0, 1.0, 1.0, 1.0, 1.0, 1.0, 1.0, 1.0, 1.0, 1.0, 1.0, 1.0, 1.0, 1.0, 1.0, 1.0, 1.0, 1.0, 1.0, 1.0, 1.0, 1.0, 1.0, 1.0, 1.0, 1.0, 1.0, 1.0, 1.0, 1.0, 1.0, 1.0, 1.0, 1.0, 1.0, 1.0, 1.0, 1.0, 1.0, 1.0, 1.0, 1.0, 1.0, 1.0, 1.0, 1.0, 1.0, 1.0, 1.0, 1.0, 1.0, 1.0, 1.0, 1.0, 1.0, 1.0, 1.0, 1.0, 1.0, 1.0, 1.0, 1.0, 1.0, 1.0, 1.0, 1.0, 1.0, 1.0, 1.0, 1.0, 1.0, 1.0, 1.0, 1.0, 1.0, 1.0, 1.0, 1.0, 1.0, 1.0, 1.0, 1.0, 1.0, 1.0, 1.0, 1.0, 1.0, 1.0, 1.0, 1.0, 1.0, 1.0, 1.0, 1.0, 1.0, 1.0, 1.0, 1.0, 1.0, 1.0, 1.0, 1.0, 1.0, 1.0, 1.0, 1.0, 1.0, 1.0, 1.0, 1.0, 1.0, 1.0, 1.0, 1.0, 1.0, 1.0, 1.0, 1.0, 1.0, 1.0, 1.0, 1.0, 1.0, 1.0, 1.0, 1.0, 1.0, 1.0, 1.0, 1.0, 1.0, 1.0, 1.0, 1.0, 1.0, 1.0, 1.0, 1.0, 1.0, 1.0, 1.0, 1.0, 1.0, 1.0, 1.0, 1.0, 1.0, 1.0, 1.0, 1.0, 1.0, 1.0, 1.0, 1.0, 1.0, 1.0, 1.0, 1.0, 1.0, 1.0, 1.0, 1.0, 1.0, 1.0, 1.0, 1.0, 1.0, 1.0, 1.0, 1.0, 1.0, 1.0, 1.0, 1.0, 1.0, 1.0, 1.0, 1.0, 1.0, 1.0, 1.0, 1.0, 1.0, 1.0, 1.0, 1.0, 1.0, 1.0, 1.0, 1.0, 1.0, 1.0, 1.0, 1.0, 1.0, 1.0, 1.0, 1.0, 1.0, 1.0, 1.0, 1.0, 1.0, 1.0, 1.0, 1.0, 1.0, 1.0, 1.0, 1.0, 1.0, 1.0, 1.0, 1.0, 1.0, 1.0, 1.0, 1.0, 1.0, 1.0, 1.0, 1.0, 1.0, 1.0, 1.0, 1.0, 1.0, 1.0, 1.0, 1.0, 1.0, 1.0, 1.0, 1.0, 1.0, 1.0, 1.0, 1.0, 1.0, 1.0, 1.0, 1.0, 1.0, 1.0, 1.0, 1.0, 1.0, 1.0, 1.0, 1.0, 1.0, 1.0, 1.0, 1.0, 1.0, 1.0, 1.0, 1.0, 1.0, 1.0, 1.0, 1.0, 1.0, 1.0, 1.0, 1.0, 1.0, 1.0, 1.0, 1.0, 1.0, 1.0, 1.0, 1.0, 1.0, 1.0, 1.0, 1.0, 1.0, 1.0, 1.0, 1.0, 1.0, 1.0, 1.0, 1.0, 1.0, 1.0, 1.0, 1.0, 1.0, 1.0, 1.0, 1.0, 1.0, 1.0, 1.0, 1.0, 1.0, 1.0, 1.0, 1.0, 1.0, 1.0, 1.0, 1.0, 1.0, 1.0, 1.0, 1.0, 1.0, 1.0, 1.0, 1.0, 1.0, 1.0, 1.0, 1.0, 1.0, 1.0, 1.0, 1.0, 1.0, 1.0, 1.0, 1.0, 1.0, 1.0, 1.0, 1.0, 1.0, 1.0, 1.0, 1.0, 1.0, 1.0, 1.0, 1.0, 1.0, 1.0, 1.0, 1.0, 1.0, 1.0, 1.0, 1.0, 1.0, 1.0, 1.0, 1.0, 1.0, 1.0, 1.0, 1.0, 1.0, 1.0, 1.0, 1.0, 1.0, 1.0, 1.0, 1.0, 1.0, 1.0, 1.0, 1.0, 1.0, 1.0, 1.0, 1.0, 1.0, 1.0, 1.0, 1.0, 1.0, 1.0, 1.0, 1.0, 1.0, 1.0, 1.0, 1.0, 1.0, 1.0, 1.0, 1.0, 1.0, 1.0, 1.0, 1.0, 1.0, 1.0, 1.0, 1.0, 1.0, 1.0, 1.0, 1.0, 1.0, 1.0, 1.0, 1.0, 1.0, 1.0, 1.0])
me_cube_180.materials.append(mat_mi_trim_furniture)
me_cube_180.materials.append(mat_mi_trim_metal)
me_cube_180.update()
me_cube_180.normals_split_custom_set([tuple(v) for v in zip(*[iter([1.0, -0.0002792, -0.006751, 1.0, -0.000265, -0.006406, 0.9999, -0.0004404, -0.01065, 0.9999, -0.0004328, -0.01046, 0.0, 0.9997, -0.02358, 0.0, 0.9997, -0.02358, 0.0, 0.9995, -0.03006, 0.0, 0.9995, -0.03005, -1.0, -0.0002651, -0.006406, -1.0, -0.0002794, -0.006751, -1.0, -0.0002877, -0.006959, -1.0, -0.000299, -0.007232, 0.0, -0.9999, 0.01041, 0.0, -0.9999, 0.01041, -1.58e-08, -0.9999, 0.01241, -1.576e-08, -0.9999, 0.01238, 0.0, -0.04131, -0.9991, 0.0, -0.04131, -0.9991, 0.0, -0.04131, -0.9991, 0.0, -0.04131, -0.9991, -0.9997, 0.005187, 0.02363, -0.9997, 0.005383, 0.02451, -0.9994, 0.007664, 0.03467, -0.9994, 0.007664, 0.03467, 0.0, -0.9999, 0.01717, 0.0, -0.9999, 0.01717, 0.0, -0.9998, 0.01942, 0.0, -0.9998, 0.01942, -1.0, 0.0001825, 0.004414, -1.0, 0.0001825, 0.004414, -1.0, 0.0001881, 0.004554, -1.0, 0.000188, 0.004549, 0.0, 1.0, -0.008337, 0.0, 1.0, -0.008337, 0.0, 0.9999, -0.01031, 0.0, 0.9999, -0.01031, 1.0, 0.0001824, 0.004414, 1.0, 0.0001824, 0.004414, 1.0, 0.000188, 0.004549, 1.0, 0.0001882, 0.004554, 0.0, -0.9998, 0.01942, 0.0, -0.9998, 0.01942, 0.0, -0.9999, 0.01041, 0.0, -0.9999, 0.01041, -1.0, 0.000188, 0.004549, -1.0, 0.0001881, 0.004554, -1.0, -0.0002794, -0.006751, -1.0, -0.0002651, -0.006406, 0.0, 0.9999, -0.01031, 0.0, 0.9999, -0.01031, 0.0, 0.9997, -0.02358, 0.0, 0.9997, -0.02358, 1.0, 0.0001882, 0.004554, 1.0, 0.000188, 0.004549, 1.0, -0.000265, -0.006406, 1.0, -0.0002792, -0.006751, 0.9998, 1.831e-07, -0.01959, 0.9998, 3.618e-07, -0.01958, 0.9998, 3.618e-07, -0.01958, 0.9998, 1.831e-07, -0.01959, 0.0, -0.9998, -0.01959, 0.0, -0.9998, -0.01958, 0.0, -0.9998, -0.01958, 0.0, -0.9998, -0.01959, -0.9998, 0.0, -0.01959, -0.9998, 0.0, -0.01958, -0.9998, 0.0, -0.01958, -0.9998, 0.0, -0.01959, -1.164e-08, 0.9998, -0.01959, -1.131e-08, 0.9998, -0.01958, -1.131e-08, 0.9998, -0.01958, -1.164e-08, 0.9998, -0.01959, 0.0, 0.0, -1.0, 0.0, 0.0, -1.0, 0.0, 0.0, -1.0, 0.0, 0.0, -1.0, 0.0, 0.0, 1.0, 0.0, 0.0, 1.0, 0.0, 0.0, 1.0, 0.0, 0.0, 1.0, 0.0, 1.0, -0.001136, 0.0, 1.0, 0.0009058, 0.0, 1.0, 0.0009058, 0.0, 1.0, -0.001136, -1.0, 0.0, -0.001136, -1.0, 0.0, 0.0009059, -1.0, 0.0, 0.0009059, -1.0, 0.0, -0.001136, 0.0, -1.0, -0.001136, 0.0, -1.0, 0.0009058, 0.0, -1.0, 0.0009058, 0.0, -1.0, -0.001136, 1.0, 0.0, -0.001136, 1.0, 0.0, 0.0009056, 1.0, 0.0, 0.0009056, 1.0, 0.0, -0.001136, -6.026e-09, 1.0, -0.008387, -1.164e-08, 0.9998, -0.01959, -1.164e-08, 0.9998, -0.01959, -6.026e-09, 1.0, -0.008387, -1.0, 0.0, -0.008387, -0.9998, 0.0, -0.01959, -0.9998, 0.0, -0.01959, -1.0, 0.0, -0.008387, 0.0, -1.0, -0.008387, 0.0, -0.9998, -0.01959, 0.0, -0.9998, -0.01959, 0.0, -1.0, -0.008387, 1.0, 0.0, -0.008387, 0.9998, 1.831e-07, -0.01959, 0.9998, 1.831e-07, -0.01959, 1.0, 0.0, -0.008387, 0.01331, 0.1128, 0.9935, 0.01331, 0.1128, 0.9935, 0.01331, 0.1128, 0.9935, 0.01331, 0.1128, 0.9935, 0.9997, -0.005384, -0.02452, 0.9997, -0.005187, -0.02364, 0.9994, -0.007663, -0.03467, 0.9994, -0.007663, -0.03467, -0.002715, -0.9988, 0.04801, -0.002725, -0.9988, 0.04826, -0.003473, -0.9978, 0.06568, -0.003473, -0.9978, 0.06568, 0.002726, 0.9988, -0.04825, 0.002715, 0.9988, -0.048, 0.003473, 0.9978, -0.06568, 0.003473, 0.9978, -0.06568, 0.0009888, 0.9996, -0.028, 0.0009779, 0.9996, -0.02797, 0.002715, 0.9988, -0.048, 0.002726, 0.9988, -0.04825, -0.0009782, -0.9996, 0.02798, -0.0009885, -0.9996, 0.02801, -0.002725, -0.9988, 0.04826, -0.002715, -0.9988, 0.04801, 1.0, -0.001536, -0.008505, 1.0, -0.001512, -0.008418, 0.9997, -0.005187, -0.02364, 0.9997, -0.005384, -0.02452, -1.0, 0.001511, 0.008406, -1.0, 0.001534, 0.008489, -0.9997, 0.005383, 0.02451, -0.9997, 0.005187, 0.02363, -1.0, -0.000299, -0.007232, -1.0, -0.0002877, -0.006959, -1.0, 0.001534, 0.008489, -1.0, 0.001511, 0.008406, 0.9999, -0.0004328, -0.01046, 0.9999, -0.0004404, -0.01065, 1.0, -0.001512, -0.008418, 1.0, -0.001536, -0.008505, -1.576e-08, -0.9999, 0.01238, -1.58e-08, -0.9999, 0.01241, -0.0009885, -0.9996, 0.02801, -0.0009782, -0.9996, 0.02798, 0.0, 0.9995, -0.03005, 0.0, 0.9995, -0.03006, 0.0009779, 0.9996, -0.02797, 0.0009888, 0.9996, -0.028, 1.0, 0.0, 0.0009056, 1.0, 0.0, -0.008387, 1.0, 0.0, -0.008387, 1.0, 0.0, 0.0009056, 0.0, -1.0, 0.0009058, 0.0, -1.0, -0.008387, 0.0, -1.0, -0.008387, 0.0, -1.0, 0.0009058, -1.0, 0.0, 0.0009059, -1.0, 0.0, -0.008387, -1.0, 0.0, -0.008387, -1.0, 0.0, 0.0009059, 0.0, 1.0, 0.0009058, -6.026e-09, 1.0, -0.008387, -6.026e-09, 1.0, -0.008387, 0.0, 1.0, 0.0009058, -1.0, -0.0002793, -0.006751, -0.9999, -0.0004329, -0.01046, -0.9999, -0.0004405, -0.01065, -1.0, -0.000265, -0.006406, 0.0, 0.9997, -0.02358, 0.0, 0.9995, -0.03005, 0.0, 0.9995, -0.03006, 0.0, 0.9997, -0.02358, 1.0, -0.000265, -0.006406, 1.0, -0.000299, -0.007232, 1.0, -0.0002877, -0.006959, 1.0, -0.0002793, -0.006751, 0.0, -0.9999, 0.01041, 1.576e-08, -0.9999, 0.01238, 1.58e-08, -0.9999, 0.01241, 0.0, -0.9999, 0.01041, 0.0, -0.04131, -0.9991, 0.0, -0.04131, -0.9991, 0.0, -0.04131, -0.9991, 0.0, -0.04131, -0.9991, 0.9997, 0.005186, 0.02363, 0.9994, 0.007664, 0.03467, 0.9994, 0.007664, 0.03467, 0.9997, 0.005383, 0.02451, 0.0, -0.9999, 0.01717, 0.0, -0.9998, 0.01942, 0.0, -0.9998, 0.01942, 0.0, -0.9999, 0.01717, 1.0, 0.0001825, 0.004414, 1.0, 0.000188, 0.004549, 1.0, 0.0001882, 0.004554, 1.0, 0.0001825, 0.004414, 0.0, 1.0, -0.008337, 0.0, 0.9999, -0.01031, 0.0, 0.9999, -0.01031, 0.0, 1.0, -0.008337, -1.0, 0.0001822, 0.004414, -1.0, 0.0001881, 0.004554, -1.0, 0.0001879, 0.004549, -1.0, 0.0001822, 0.004414, 0.0, -0.9998, 0.01942, 0.0, -0.9999, 0.01041, 0.0, -0.9999, 0.01041, 0.0, -0.9998, 0.01942, 1.0, 0.000188, 0.004549, 1.0, -0.000265, -0.006406, 1.0, -0.0002793, -0.006751, 1.0, 0.0001882, 0.004554, 0.0, 0.9999, -0.01031, 0.0, 0.9997, -0.02358, 0.0, 0.9997, -0.02358, 0.0, 0.9999, -0.01031, -1.0, 0.0001881, 0.004554, -1.0, -0.0002793, -0.006751, -1.0, -0.000265, -0.006406, -1.0, 0.0001879, 0.004549, -0.9998, 2.663e-07, -0.01959, -0.9998, 2.663e-07, -0.01959, -0.9998, 3.618e-07, -0.01958, -0.9998, 3.618e-07, -0.01958, 0.0, -0.9998, -0.01959, 0.0, -0.9998, -0.01959, 0.0, -0.9998, -0.01958, 0.0, -0.9998, -0.01958, 0.9998, 0.0, -0.01959, 0.9998, 0.0, -0.01959, 0.9998, 0.0, -0.01958, 0.9998, 0.0, -0.01958, 1.164e-08, 0.9998, -0.01959, 1.164e-08, 0.9998, -0.01959, 1.131e-08, 0.9998, -0.01958, 1.131e-08, 0.9998, -0.01958, 0.0, 0.0, -1.0, 0.0, 0.0, -1.0, 0.0, 0.0, -1.0, 0.0, 0.0, -1.0, 0.0, 0.0, 1.0, 0.0, 0.0, 1.0, 0.0, 0.0, 1.0, 0.0, 0.0, 1.0, 0.0, 1.0, -0.001136, 0.0, 1.0, -0.001136, 0.0, 1.0, 0.0009058, 0.0, 1.0, 0.0009058, 1.0, 0.0, -0.001136, 1.0, 0.0, -0.001136, 1.0, 0.0, 0.0009059, 1.0, 0.0, 0.0009059, 0.0, -1.0, -0.001136, 0.0, -1.0, -0.001136, 0.0, -1.0, 0.0009058, 0.0, -1.0, 0.0009058, -1.0, 0.0, -0.001136, -1.0, 0.0, -0.001136, -1.0, -3.187e-08, 0.0009056, -1.0, -3.187e-08, 0.0009056, 6.026e-09, 1.0, -0.008387, 6.026e-09, 1.0, -0.008387, 1.164e-08, 0.9998, -0.01959, 1.164e-08, 0.9998, -0.01959, 1.0, 0.0, -0.008387, 1.0, 0.0, -0.008387, 0.9998, 0.0, -0.01959, 0.9998, 0.0, -0.01959, 0.0, -1.0, -0.008387, 0.0, -1.0, -0.008387, 0.0, -0.9998, -0.01959, 0.0, -0.9998, -0.01959, -1.0, 5.292e-08, -0.008387, -1.0, 5.292e-08, -0.008387, -0.9998, 2.663e-07, -0.01959, -0.9998, 2.663e-07, -0.01959, -0.01331, 0.1128, 0.9935, -0.01331, 0.1128, 0.9935, -0.01331, 0.1128, 0.9935, -0.01331, 0.1128, 0.9935, -0.9997, -0.005384, -0.02452, -0.9994, -0.007663, -0.03467, -0.9994, -0.007663, -0.03467, -0.9997, -0.005187, -0.02364, 0.002715, -0.9988, 0.04801, 0.003473, -0.9978, 0.06568, 0.003473, -0.9978, 0.06568, 0.002725, -0.9988, 0.04826, -0.002726, 0.9988, -0.04825, -0.003473, 0.9978, -0.06568, -0.003473, 0.9978, -0.06568, -0.002715, 0.9988, -0.048, -0.0009888, 0.9996, -0.028, -0.002726, 0.9988, -0.04825, -0.002715, 0.9988, -0.048, -0.0009779, 0.9996, -0.02797, 0.0009782, -0.9996, 0.02798, 0.002715, -0.9988, 0.04801, 0.002725, -0.9988, 0.04826, 0.0009885, -0.9996, 0.02801, -1.0, -0.001536, -0.008505, -0.9997, -0.005384, -0.02452, -0.9997, -0.005187, -0.02364, -1.0, -0.001512, -0.008418, 1.0, 0.001511, 0.008406, 0.9997, 0.005186, 0.02363, 0.9997, 0.005383, 0.02451, 1.0, 0.001534, 0.008489, 1.0, -0.000299, -0.007232, 1.0, 0.001511, 0.008406, 1.0, 0.001534, 0.008489, 1.0, -0.0002877, -0.006959, -0.9999, -0.0004329, -0.01046, -1.0, -0.001536, -0.008505, -1.0, -0.001512, -0.008418, -0.9999, -0.0004405, -0.01065, 1.576e-08, -0.9999, 0.01238, 0.0009782, -0.9996, 0.02798, 0.0009885, -0.9996, 0.02801, 1.58e-08, -0.9999, 0.01241, 0.0, 0.9995, -0.03005, -0.0009888, 0.9996, -0.028, -0.0009779, 0.9996, -0.02797, 0.0, 0.9995, -0.03006, -1.0, -3.187e-08, 0.0009056, -1.0, -3.187e-08, 0.0009056, -1.0, 5.292e-08, -0.008387, -1.0, 5.292e-08, -0.008387, 0.0, -1.0, 0.0009058, 0.0, -1.0, 0.0009058, 0.0, -1.0, -0.008387, 0.0, -1.0, -0.008387, 1.0, 0.0, 0.0009059, 1.0, 0.0, 0.0009059, 1.0, 0.0, -0.008387, 1.0, 0.0, -0.008387, 0.0, 1.0, 0.0009058, 0.0, 1.0, 0.0009058, 6.026e-09, 1.0, -0.008387, 6.026e-09, 1.0, -0.008387, 0.999, -0.04417, 2.806e-08, 0.9986, -0.05221, 2.774e-08, 0.9986, -0.05221, 2.774e-08, 0.999, -0.04417, 2.806e-08, -0.0001875, -0.004757, 1.0, -0.0005068, -0.01283, 0.9999, -0.0005068, -0.01283, 0.9999, -0.0001875, -0.004757, 1.0, -0.9994, 0.03473, 0.0, -0.9996, 0.02668, 0.0, -0.9996, 0.02668, 0.0, -0.9994, 0.03473, 0.0, -0.0001879, -0.004757, -1.0, -0.0005068, -0.01283, -0.9999, -0.0005068, -0.01283, -0.9999, -0.0001879, -0.004757, -1.0, -0.03945, -0.9992, 0.0, -0.03945, -0.9992, 0.0, -0.03945, -0.9992, 0.0, -0.03945, -0.9992, 0.0, 0.03945, 0.9992, 0.0, 0.03945, 0.9992, 0.0, 0.03945, 0.9992, 0.0, 0.03945, 0.9992, 0.0, -7.469e-05, -0.001878, -1.0, 2.901e-05, 0.0007441, -1.0, 2.901e-05, 0.0007441, -1.0, -7.469e-05, -0.001878, -1.0, -0.9993, 0.0376, 0.0, -0.9992, 0.04021, 0.0, -0.9992, 0.04021, 0.0, -0.9993, 0.0376, 0.0, -7.507e-05, -0.001878, 1.0, 2.928e-05, 0.0007441, 1.0, 2.928e-05, 0.0007441, 1.0, -7.507e-05, -0.001878, 1.0, 0.9991, -0.0413, 0.0, 0.9993, -0.0387, 1.419e-08, 0.9993, -0.0387, 1.419e-08, 0.9991, -0.0413, 0.0, 2.901e-05, 0.0007441, -1.0, -0.0001879, -0.004757, -1.0, -0.0001879, -0.004757, -1.0, 2.901e-05, 0.0007441, -1.0, -0.9992, 0.04021, 0.0, -0.9994, 0.03473, 0.0, -0.9994, 0.03473, 0.0, -0.9992, 0.04021, 0.0, 2.928e-05, 0.0007441, 1.0, -0.0001875, -0.004757, 1.0, -0.0001875, -0.004757, 1.0, 2.928e-05, 0.0007441, 1.0, 0.9993, -0.0387, 1.419e-08, 0.999, -0.04417, 2.806e-08, 0.999, -0.04417, 2.806e-08, 0.9993, -0.0387, 1.419e-08, -0.999, -0.04417, 2.806e-08, -0.999, -0.04417, 2.806e-08, -0.9986, -0.05221, 2.774e-08, -0.9986, -0.05221, 2.774e-08, 0.0001876, -0.004757, 1.0, 0.0001876, -0.004757, 1.0, 0.0005067, -0.01283, 0.9999, 0.0005067, -0.01283, 0.9999, 0.9994, 0.03473, 0.0, 0.9994, 0.03473, 0.0, 0.9996, 0.02668, 0.0, 0.9996, 0.02668, 0.0, 0.0001878, -0.004757, -1.0, 0.0001878, -0.004757, -1.0, 0.0005066, -0.01283, -0.9999, 0.0005066, -0.01283, -0.9999, 0.03945, -0.9992, 0.0, 0.03945, -0.9992, 0.0, 0.03945, -0.9992, 0.0, 0.03945, -0.9992, 0.0, -0.03945, 0.9992, 0.0, -0.03945, 0.9992, 0.0, -0.03945, 0.9992, 0.0, -0.03945, 0.9992, 0.0, 7.466e-05, -0.001878, -1.0, 7.466e-05, -0.001878, -1.0, -2.901e-05, 0.0007441, -1.0, -2.901e-05, 0.0007441, -1.0, 0.9993, 0.0376, 0.0, 0.9993, 0.0376, 0.0, 0.9992, 0.04021, 0.0, 0.9992, 0.04021, 0.0, 7.497e-05, -0.001878, 1.0, 7.497e-05, -0.001878, 1.0, -2.923e-05, 0.0007441, 1.0, -2.923e-05, 0.0007441, 1.0, -0.9991, -0.0413, 0.0, -0.9991, -0.0413, 0.0, -0.9993, -0.0387, 1.419e-08, -0.9993, -0.0387, 1.419e-08, -2.901e-05, 0.0007441, -1.0, -2.901e-05, 0.0007441, -1.0, 0.0001878, -0.004757, -1.0, 0.0001878, -0.004757, -1.0, 0.9992, 0.04021, 0.0, 0.9992, 0.04021, 0.0, 0.9994, 0.03473, 0.0, 0.9994, 0.03473, 0.0, -2.923e-05, 0.0007441, 1.0, -2.923e-05, 0.0007441, 1.0, 0.0001876, -0.004757, 1.0, 0.0001876, -0.004757, 1.0, -0.9993, -0.0387, 1.419e-08, -0.9993, -0.0387, 1.419e-08, -0.999, -0.04417, 2.806e-08, -0.999, -0.04417, 2.806e-08, -1.0, 0.0, 0.0, -1.0, 0.0, 0.0, -1.0, 0.0, 0.0, -1.0, 0.0, 0.0, -0.002566, 1.0, 0.0, -0.002566, 1.0, 0.0, -0.002566, 1.0, 0.0, -0.002566, 1.0, 0.0, 1.0, 0.0, 0.0, 1.0, 0.0, 0.0, 1.0, 0.0, 0.0, 1.0, 0.0, 0.0, 0.002566, -1.0, 0.0, 0.002566, -1.0, 0.0, 0.002566, -1.0, 0.0, 0.002566, -1.0, 0.0, -1.137e-08, 0.0, -1.0, -1.137e-08, 0.0, -1.0, -1.137e-08, 0.0, -1.0, -1.137e-08, 0.0, -1.0, 1.894e-09, 0.0, 1.0, 1.894e-09, 0.0, 1.0, 1.894e-09, 0.0, 1.0, 1.894e-09, 0.0, 1.0, -1.0, 3.285e-08, 0.0, -1.0, 3.285e-08, 0.0, -1.0, 3.285e-08, 0.0, -1.0, 3.285e-08, 0.0, 0.0, -0.03542, -0.9994, 0.0, -0.03542, -0.9994, 0.0, -0.03542, -0.9994, 0.0, -0.03542, -0.9994, 1.0, 6.57e-08, 0.0, 1.0, 6.57e-08, 0.0, 1.0, 6.57e-08, 0.0, 1.0, 6.57e-08, 0.0, 0.0, 0.03542, 0.9994, 0.0, 0.03542, 0.9994, 0.0, 0.03542, 0.9994, 0.0, 0.03542, 0.9994, 0.0, -0.9994, 0.03513, 0.0, -0.9994, 0.03513, 0.0, -0.9994, 0.03513, 0.0, -0.9994, 0.03513, 0.0, 0.9994, -0.03513, 0.0, 0.9994, -0.03513, 0.0, 0.9994, -0.03513, 0.0, 0.9994, -0.03513, 0.0, -0.9995, 0.03057, 0.0, -0.9995, 0.03057, 0.0, -0.9995, 0.03057, 0.0, -0.9995, 0.03057, 0.0, -0.04324, -0.9991, 0.0, -0.04324, -0.9991, 0.0, -0.04324, -0.9991, 0.0, -0.04324, -0.9991, -1.0, 1.604e-07, 0.0, -1.0, 1.604e-07, 0.0, -1.0, 1.604e-07, 0.0, -1.0, 1.604e-07, 0.0, 0.0, 0.04324, 0.9991, 0.0, 0.04324, 0.9991, 0.0, 0.04324, 0.9991, 0.0, 0.04324, 0.9991, 0.0, 0.9995, -0.03057, 0.0, 0.9995, -0.03057, 0.0, 0.9995, -0.03057, 0.0, 0.9995, -0.03057, 1.0, 8.022e-08, 0.0, 1.0, 8.022e-08, 0.0, 1.0, 8.022e-08, 0.0, 1.0, 8.022e-08, 0.0, 1.0, 0.0, 0.0, 1.0, 0.0, 0.0, 1.0, 0.0, 0.0, 1.0, 0.0, 0.0, 9.609e-08, -1.0, 0.0, 9.609e-08, -1.0, 0.0, 9.609e-08, -1.0, 0.0, 9.609e-08, -1.0, 0.0, -1.0, 0.0, 0.0, -1.0, 0.0, 0.0, -1.0, 0.0, 0.0, -1.0, 0.0, 0.0, -9.609e-08, 1.0, 0.0, -9.609e-08, 1.0, 0.0, -9.609e-08, 1.0, 0.0, -9.609e-08, 1.0, 0.0, -1.222e-08, 0.0, -1.0, -1.222e-08, 0.0, -1.0, -1.222e-08, 0.0, -1.0, -1.222e-08, 0.0, -1.0, 3.946e-08, 0.0, 1.0, 3.946e-08, 0.0, 1.0, 3.946e-08, 0.0, 1.0, 3.946e-08, 0.0, 1.0, -0.9999, 0.01313, 0.0, -0.9999, 0.01313, 0.0, -0.9999, 0.01313, 0.0, -0.9999, 0.01313, 0.0, 0.005128, -1.0, 0.0, 0.005128, -1.0, 0.0, 0.005128, -1.0, 0.0, 0.005128, -1.0, 0.0, 0.9986, 0.05291, 0.0, 0.9986, 0.05291, 0.0, 0.9986, 0.05291, 0.0, 0.9986, 0.05291, 0.0, -0.004801, 1.0, 0.0, -0.004801, 1.0, 0.0, -0.004801, 1.0, 0.0, -0.004801, 1.0, 0.0, 0.0, 0.0, -1.0, 0.0, 0.0, -1.0, 0.0, 0.0, -1.0, 0.0, 0.0, -1.0, 0.0, 0.0, 1.0, 0.0, 0.0, 1.0, 0.0, 0.0, 1.0, 0.0, 0.0, 1.0, -0.9999, -0.01478, 0.0, -0.9999, -0.01478, 0.0, -0.9999, -0.01639, 0.0, -0.9999, -0.01639, 0.0, -0.01752, -0.9998, 0.0, -0.01752, -0.9998, 0.0, -0.01751, -0.9998, 0.0, -0.01751, -0.9998, 0.0, -0.02078, -5.595e-09, -0.9998, -0.02078, -5.595e-09, -0.9998, -0.02077, 0.0, -0.9998, -0.02077, 0.0, -0.9998, -0.01752, 0.9998, -8.98e-08, -0.01752, 0.9998, -8.98e-08, -0.01751, 0.9998, 0.0, -0.01751, 0.9998, 0.0, -1.786e-05, 0.001205, -1.0, -1.786e-05, 0.001205, -1.0, 1.564e-05, -0.0009611, -1.0, 1.564e-05, -0.0009611, -1.0, 0.9999, 0.01657, 0.0, 0.9999, 0.01657, 0.0, 0.9999, 0.01496, 0.0, 0.9999, 0.01496, 0.0, -0.001016, 1.0, 0.0, -0.001016, 1.0, 0.0, 0.0008098, 1.0, 0.0, 0.0008098, 1.0, 0.0, -0.001205, 2.866e-07, -1.0, -0.001205, 2.866e-07, -1.0, 0.0009609, 1.45e-07, -1.0, 0.0009609, 1.45e-07, -1.0, -0.001016, -1.0, 0.0, -0.001016, -1.0, 0.0, 0.0008101, -1.0, 0.0, 0.0008101, -1.0, 0.0, 0.9995, 0.03119, -1.235e-08, 0.9995, 0.03119, -1.235e-08, 0.9995, 0.03118, -1.199e-08, 0.9995, 0.03118, -1.199e-08, -0.007504, 1.0, -9.151e-08, -0.007504, 1.0, -9.151e-08, -0.01752, 0.9998, -8.98e-08, -0.01752, 0.9998, -8.98e-08, -0.008891, -4.008e-09, -1.0, -0.008891, -4.008e-09, -1.0, -0.02078, -5.595e-09, -0.9998, -0.02078, -5.595e-09, -0.9998, -0.007503, -1.0, 0.0, -0.007503, -1.0, 0.0, -0.01752, -0.9998, 0.0, -0.01752, -0.9998, 0.0, -0.0003256, 0.02078, -0.9998, -0.0003256, 0.02078, -0.9998, -0.0003254, 0.02077, -0.9998, -0.0003254, 0.02077, -0.9998, -1.0, -0.0001563, 0.0, -1.0, -0.0001563, 0.0, -1.0, -0.0001666, 0.0, -1.0, -0.0001666, 0.0, 0.0008101, -1.0, 0.0, 0.0008101, -1.0, 0.0, -0.007503, -1.0, 0.0, -0.007503, -1.0, 0.0, 0.0009609, 1.45e-07, -1.0, 0.0009609, 1.45e-07, -1.0, -0.008891, -4.008e-09, -1.0, -0.008891, -4.008e-09, -1.0, 0.0008098, 1.0, 0.0, 0.0008098, 1.0, 0.0, -0.007504, 1.0, -9.151e-08, -0.007504, 1.0, -9.151e-08, 0.9998, 0.02232, -6.396e-09, 0.9998, 0.02232, -6.396e-09, 0.9995, 0.03119, -1.235e-08, 0.9995, 0.03119, -1.235e-08, -0.0001391, 0.008883, -1.0, -0.0001391, 0.008883, -1.0, -0.0003256, 0.02078, -0.9998, -0.0003256, 0.02078, -0.9998, -1.0, -0.009029, 0.0, -1.0, -0.009029, 0.0, -1.0, -0.0001563, 0.0, -1.0, -0.0001563, 0.0, -0.9999, -0.01639, 0.0, -0.9999, -0.01639, 0.0, -1.0, -0.009029, 0.0, -1.0, -0.009029, 0.0, 1.564e-05, -0.0009611, -1.0, 1.564e-05, -0.0009611, -1.0, -0.0001391, 0.008883, -1.0, -0.0001391, 0.008883, -1.0, 0.9999, 0.01496, 0.0, 0.9999, 0.01496, 0.0, 0.9998, 0.02232, -6.396e-09, 0.9998, 0.02232, -6.396e-09, -0.9996, 0.02768, 0.0, -0.9996, 0.02768, 0.0, -0.9997, 0.02606, 0.0, -0.9997, 0.02606, 0.0, 3.322e-05, 0.001205, -1.0, 3.322e-05, 0.001205, -1.0, -2.533e-05, -0.0009609, -1.0, -2.533e-05, -0.0009609, -1.0, 0.9997, -0.02588, 0.0, 0.9997, -0.02588, 0.0, 0.9996, -0.0275, 0.0, 0.9996, -0.0275, 0.0, 0.9999, -0.01126, 5.392e-09, 0.9999, -0.01126, 5.392e-09, 0.9999, -0.01127, 5.997e-09, 0.9999, -0.01127, 5.997e-09, 0.0005564, 0.02078, -0.9998, 0.0005564, 0.02078, -0.9998, 0.0005559, 0.02076, -0.9998, 0.0005559, 0.02076, -0.9998, -0.9991, 0.04229, 0.0, -0.9991, 0.04229, 0.0, -0.9991, 0.04228, 0.0, -0.9991, 0.04228, 0.0, 0.9998, -0.02013, 2.398e-09, 0.9998, -0.02013, 2.398e-09, 0.9999, -0.01126, 5.392e-09, 0.9999, -0.01126, 5.392e-09, 0.0002378, 0.008881, -1.0, 0.0002378, 0.008881, -1.0, 0.0005564, 0.02078, -0.9998, 0.0005564, 0.02078, -0.9998, -0.9994, 0.03342, 0.0, -0.9994, 0.03342, 0.0, -0.9991, 0.04229, 0.0, -0.9991, 0.04229, 0.0, -0.9997, 0.02606, 0.0, -0.9997, 0.02606, 0.0, -0.9994, 0.03342, 0.0, -0.9994, 0.03342, 0.0, -2.533e-05, -0.0009609, -1.0, -2.533e-05, -0.0009609, -1.0, 0.0002378, 0.008881, -1.0, 0.0002378, 0.008881, -1.0, 0.9996, -0.0275, 0.0, 0.9996, -0.0275, 0.0, 0.9998, -0.02013, 2.398e-09, 0.9998, -0.02013, 2.398e-09, 5.262e-07, -0.5958, 0.8031, -3.883e-07, -0.8813, 0.4725, 0.6232, -0.6232, 0.4725, 0.4213, -0.4213, 0.8031, 0.4213, -0.4213, 0.8031, 0.6232, -0.6232, 0.4725, 0.8813, 1.941e-07, 0.4725, 0.5958, 1.224e-07, 0.8031, 0.5958, 1.224e-07, 0.8031, 0.8813, 1.941e-07, 0.4725, 0.6232, 0.6232, 0.4725, 0.4213, 0.4213, 0.8031, 0.4213, 0.4213, 0.8031, 0.6232, 0.6232, 0.4725, -4.454e-07, 0.8813, 0.4725, 4.945e-07, 0.5958, 0.8031, 4.945e-07, 0.5958, 0.8031, -4.454e-07, 0.8813, 0.4725, -0.6232, 0.6232, 0.4725, -0.4213, 0.4213, 0.8031, -0.4213, 0.4213, 0.8031, -0.6232, 0.6232, 0.4725, -0.8813, -1.599e-07, 0.4725, -0.5958, -9.79e-08, 0.8031, -0.5958, -9.79e-08, 0.8031, -0.8813, -1.599e-07, 0.4725, -0.6232, -0.6232, 0.4725, -0.4213, -0.4213, 0.8031, -0.4213, -0.4213, 0.8031, -0.6232, -0.6232, 0.4725, -3.883e-07, -0.8813, 0.4725, 5.262e-07, -0.5958, 0.8031, 5.262e-07, -0.5958, 0.8031, 0.4213, -0.4213, 0.8031, 0.5958, 1.224e-07, 0.8031, 0.4213, 0.4213, 0.8031, 4.945e-07, 0.5958, 0.8031, -0.4213, 0.4213, 0.8031, -0.5958, -9.79e-08, 0.8031, -0.4213, -0.4213, 0.8031, 0.4323, -0.41, 0.8031, 0.6394, -0.6065, 0.4725, 0.881, 0.02325, 0.4725, 0.5956, 0.01571, 0.8031, 0.5956, 0.01571, 0.8031, 0.881, 0.02325, 0.4725, 0.6065, 0.6394, 0.4725, 0.41, 0.4323, 0.8031, 0.41, 0.4323, 0.8031, 0.6065, 0.6394, 0.4725, -0.02325, 0.881, 0.4725, -0.01571, 0.5956, 0.8031, -0.01571, 0.5956, 0.8031, -0.02325, 0.881, 0.4725, -0.6394, 0.6065, 0.4725, -0.4323, 0.41, 0.8031, -0.4323, 0.41, 0.8031, -0.6394, 0.6065, 0.4725, -0.881, -0.02325, 0.4725, -0.5956, -0.01571, 0.8031, -0.5956, -0.01571, 0.8031, -0.881, -0.02325, 0.4725, -0.6065, -0.6394, 0.4725, -0.41, -0.4323, 0.8031, -0.41, -0.4323, 0.8031, -0.6065, -0.6394, 0.4725, 0.02325, -0.881, 0.4725, 0.01571, -0.5956, 0.8031, 0.01571, -0.5956, 0.8031, 0.02325, -0.881, 0.4725, 0.6394, -0.6065, 0.4725, 0.4323, -0.41, 0.8031, 0.4323, -0.41, 0.8031, 0.5956, 0.01571, 0.8031, 0.41, 0.4323, 0.8031, -0.01571, 0.5956, 0.8031, -0.4323, 0.41, 0.8031, -0.5956, -0.01571, 0.8031, -0.41, -0.4323, 0.8031, 0.01571, -0.5956, 0.8031, 0.4323, -0.41, 0.8031, 0.6394, -0.6065, 0.4725, 0.881, 0.02324, 0.4725, 0.5956, 0.01571, 0.8031, 0.5956, 0.01571, 0.8031, 0.881, 0.02324, 0.4725, 0.6065, 0.6394, 0.4725, 0.41, 0.4323, 0.8031, 0.41, 0.4323, 0.8031, 0.6065, 0.6394, 0.4725, -0.02325, 0.881, 0.4725, -0.01571, 0.5956, 0.8031, -0.01571, 0.5956, 0.8031, -0.02325, 0.881, 0.4725, -0.6394, 0.6065, 0.4725, -0.4323, 0.41, 0.8031, -0.4323, 0.41, 0.8031, -0.6394, 0.6065, 0.4725, -0.881, -0.02325, 0.4725, -0.5956, -0.01571, 0.8031, -0.5956, -0.01571, 0.8031, -0.881, -0.02325, 0.4725, -0.6065, -0.6394, 0.4725, -0.41, -0.4323, 0.8031, -0.41, -0.4323, 0.8031, -0.6065, -0.6394, 0.4725, 0.02325, -0.881, 0.4725, 0.01571, -0.5956, 0.8031, 0.01571, -0.5956, 0.8031, 0.02325, -0.881, 0.4725, 0.6394, -0.6065, 0.4725, 0.4323, -0.41, 0.8031, 0.4323, -0.41, 0.8031, 0.5956, 0.01571, 0.8031, 0.41, 0.4323, 0.8031, -0.01571, 0.5956, 0.8031, -0.4323, 0.41, 0.8031, -0.5956, -0.01571, 0.8031, -0.41, -0.4323, 0.8031, 0.01571, -0.5956, 0.8031, 0.4375, 0.4044, 0.8031, 0.6472, 0.5982, 0.4725, 0.03461, 0.8807, 0.4725, 0.0234, 0.5953, 0.8031, 0.0234, 0.5953, 0.8031, 0.03461, 0.8807, 0.4725, -0.5982, 0.6472, 0.4725, -0.4044, 0.4375, 0.8031, -0.4044, 0.4375, 0.8031, -0.5982, 0.6472, 0.4725, -0.8807, 0.03461, 0.4725, -0.5953, 0.0234, 0.8031, -0.5953, 0.0234, 0.8031, -0.8807, 0.03461, 0.4725, -0.6472, -0.5982, 0.4725, -0.4375, -0.4044, 0.8031, -0.4375, -0.4044, 0.8031, -0.6472, -0.5982, 0.4725, -0.03461, -0.8807, 0.4725, -0.0234, -0.5953, 0.8031, -0.0234, -0.5953, 0.8031, -0.03461, -0.8807, 0.4725, 0.5982, -0.6472, 0.4725, 0.4044, -0.4375, 0.8031, 0.4044, -0.4375, 0.8031, 0.5982, -0.6472, 0.4725, 0.8807, -0.03461, 0.4725, 0.5953, -0.0234, 0.8031, 0.5953, -0.0234, 0.8031, 0.8807, -0.03461, 0.4725, 0.6472, 0.5982, 0.4725, 0.4375, 0.4044, 0.8031, 0.4375, 0.4044, 0.8031, 0.0234, 0.5953, 0.8031, -0.4044, 0.4375, 0.8031, -0.5953, 0.0234, 0.8031, -0.4375, -0.4044, 0.8031, -0.0234, -0.5953, 0.8031, 0.4044, -0.4375, 0.8031, 0.5953, -0.0234, 0.8031, 0.4375, 0.4044, 0.8031, 0.6472, 0.5982, 0.4725, 0.03461, 0.8807, 0.4725, 0.0234, 0.5953, 0.8031, 0.0234, 0.5953, 0.8031, 0.03461, 0.8807, 0.4725, -0.5982, 0.6472, 0.4725, -0.4044, 0.4375, 0.8031, -0.4044, 0.4375, 0.8031, -0.5982, 0.6472, 0.4725, -0.8807, 0.03461, 0.4725, -0.5953, 0.0234, 0.8031, -0.5953, 0.0234, 0.8031, -0.8807, 0.03461, 0.4725, -0.6472, -0.5982, 0.4725, -0.4375, -0.4044, 0.8031, -0.4375, -0.4044, 0.8031, -0.6472, -0.5982, 0.4725, -0.03461, -0.8807, 0.4725, -0.0234, -0.5953, 0.8031, -0.0234, -0.5953, 0.8031, -0.03461, -0.8807, 0.4725, 0.5982, -0.6472, 0.4725, 0.4044, -0.4375, 0.8031, 0.4044, -0.4375, 0.8031, 0.5982, -0.6472, 0.4725, 0.8807, -0.03461, 0.4725, 0.5953, -0.0234, 0.8031, 0.5953, -0.0234, 0.8031, 0.8807, -0.03461, 0.4725, 0.6472, 0.5982, 0.4725, 0.4375, 0.4044, 0.8031, 0.4375, 0.4044, 0.8031, 0.0234, 0.5953, 0.8031, -0.4044, 0.4375, 0.8031, -0.5953, 0.0234, 0.8031, -0.4375, -0.4044, 0.8031, -0.0234, -0.5953, 0.8031, 0.4044, -0.4375, 0.8031, 0.5953, -0.0234, 0.8031, 0.5322, -0.2679, 0.8031, 0.7872, -0.3963, 0.4725, 0.8369, 0.2764, 0.4725, 0.5657, 0.1868, 0.8031, 0.5657, 0.1868, 0.8031, 0.8369, 0.2764, 0.4725, 0.3963, 0.7872, 0.4725, 0.2679, 0.5322, 0.8031, 0.2679, 0.5322, 0.8031, 0.3963, 0.7872, 0.4725, -0.2764, 0.8369, 0.4725, -0.1868, 0.5657, 0.8031, -0.1868, 0.5657, 0.8031, -0.2764, 0.8369, 0.4725, -0.7872, 0.3963, 0.4725, -0.5322, 0.2679, 0.8031, -0.5322, 0.2679, 0.8031, -0.7872, 0.3963, 0.4725, -0.8369, -0.2764, 0.4725, -0.5657, -0.1868, 0.8031, -0.5657, -0.1868, 0.8031, -0.8369, -0.2764, 0.4725, -0.3963, -0.7872, 0.4725, -0.2679, -0.5322, 0.8031, -0.2679, -0.5322, 0.8031, -0.3963, -0.7872, 0.4725, 0.2764, -0.8369, 0.4725, 0.1868, -0.5657, 0.8031, 0.1868, -0.5657, 0.8031, 0.2764, -0.8369, 0.4725, 0.7872, -0.3963, 0.4725, 0.5322, -0.2679, 0.8031, 0.5322, -0.2679, 0.8031, 0.5657, 0.1868, 0.8031, 0.2679, 0.5322, 0.8031, -0.1868, 0.5657, 0.8031, -0.5322, 0.2679, 0.8031, -0.5657, -0.1868, 0.8031, -0.2679, -0.5322, 0.8031, 0.1868, -0.5657, 0.8031])] * 3)])

# ---- objects
ob_chair_1 = bpy.data.objects.new('Chair_1', me_cube_180)
ob_chair_1_1 = bpy.data.objects.new('chair_1', None)

# ---- transforms, parenting, visibility, modifiers, constraints
ob_chair_1.parent = ob_chair_1_1
ob_chair_1.location = (0.0, 0.0, 0.0)
ob_chair_1.rotation_euler = (-1.629e-07, 0.0, 0.0)
ob_chair_1.color = (0.8, 0.8, 0.8, 1.0)
ob_chair_1_1.location = (0.0, 0.0, 0.0)
ob_chair_1_1.empty_display_size = 0.5

# ---- collection membership
scene.collection.objects.link(ob_chair_1)
scene.collection.objects.link(ob_chair_1_1)

# ---- scene / render settings (as saved in the file)
scene.frame_start = 1; scene.frame_end = 250; scene.frame_set(1)
scene.render.engine = 'BLENDER_EEVEE_NEXT'
scene.render.bake_bias = 0.0
scene.render.bake_samples = 0
scene.cycles.sampling_pattern = 'TABULATED_SOBOL'
scene.eevee.use_volume_custom_range = False
bpy.context.view_layer.update()

# ---- added for rendering (the .blend has no active camera and no usable light): camera, sun + grey world if the file has none
cam_auto = bpy.data.cameras.new('AutoCamera')
cam_auto.lens = 50.0
cam_auto.sensor_width = 36.0
cam_auto.clip_end = 1000.0
ob_auto_camera = bpy.data.objects.new('AutoCamera', cam_auto)
scene.collection.objects.link(ob_auto_camera)
ob_auto_camera.location = (1.27537, -1.51336, 1.57923)
ob_auto_camera.rotation_euler = (1.09748, -7.21219e-08, 0.694738)
scene.camera = ob_auto_camera
light_auto_sun = bpy.data.lights.new('AutoSun', 'SUN')
light_auto_sun.energy = 3.0
light_auto_sun.angle = 0.0523599
ob_auto_sun = bpy.data.objects.new('AutoSun', light_auto_sun)
scene.collection.objects.link(ob_auto_sun)
ob_auto_sun.rotation_euler = (0.872665, 0.174533, 0.523599)
if scene.world is None:
    world_auto = bpy.data.worlds.new('AutoWorld')
    world_auto.color = (0.3, 0.3, 0.3)
    scene.world = world_auto
bpy.context.view_layer.update()
